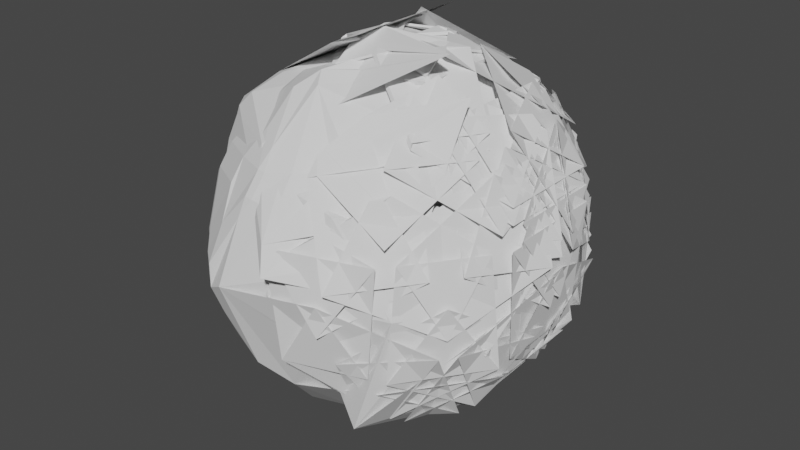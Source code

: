 # Source: shrub.blend  (saved by Blender 2.80.75; exported with 4.5.12 LTS)
import bpy
from mathutils import Matrix  # noqa: F401  (used for matrix-valued properties, if any)

bpy.ops.wm.read_factory_settings(use_empty=True)
scene = bpy.context.scene
scene.name = 'Scene'

# ---- collections
col_collection = bpy.data.collections.new('Collection'); scene.collection.children.link(col_collection)

# ---- world
world_world = bpy.data.worlds.new('World'); scene.world = world_world
world_world.use_nodes = True; world_world.node_tree.nodes.clear()
_N = world_world.node_tree.nodes; _L = world_world.node_tree.links
n0 = _N.new('ShaderNodeOutputWorld'); n0.name = 'World Output'; n0.location = (300, 300)
n1 = _N.new('ShaderNodeBackground'); n1.name = 'Background'; n1.location = (10, 300)
n1.inputs[0].default_value = (0.05088, 0.05088, 0.05088, 1.0)
_L.new(n1.outputs[0], n0.inputs[0])
n0.is_active_output = True
world_world.color = (0.05088, 0.05088, 0.05088)
world_world.use_sun_shadow = False
world_world.sun_shadow_jitter_overblur = 0.0

# ---- meshes
me_icosphere = bpy.data.meshes.new('Icosphere')
me_icosphere.from_pydata([(0.0, 0.0, -1.0), (-0.2764, -0.8506, -0.4472), (0.2764, -0.8506, 0.4472), (-0.7236, 0.5257, 0.4472), (0.2764, 0.8506, 0.4472), (-0.1625, -0.5, -0.8507), (0.4253, -0.309, -0.8507), (0.2629, -0.809, -0.5257), (-0.6882, -0.5, -0.5257), (0.0, -1.0, 0.0), (0.5878, -0.809, 0.0), (-0.5878, -0.809, 0.0), (-0.5878, 0.809, 0.0), (-0.2629, -0.809, 0.5257), (-0.8506, 0.0, 0.5257), (-0.2805, 0.7762, -0.472), (-0.7277, 0.4513, 0.4224), (0.2723, 0.7762, 0.4224), (-0.004134, -0.07441, 0.9752), (-0.1666, -0.5744, -0.8755), (-0.1666, 0.4256, -0.8755), (0.2587, 0.7346, -0.5505), (-0.5919, 0.7346, -0.0248), (0.5837, 0.7346, -0.0248), (-0.004134, 0.9256, -0.0248), (-0.267, 0.7346, 0.5009), (0.6841, 0.4256, 0.5009), (0.1583, 0.4256, 0.8259), (-0.02733, 0.03383, -0.932), (0.6963, -0.4919, -0.3792), (-0.3037, -0.8168, -0.3792), (-0.1898, -0.4662, -0.7827), (0.398, -0.2752, -0.7827), (0.2355, -0.7752, -0.4578), (0.8233, 0.03383, -0.4578), (0.398, 0.3428, -0.7827), (-0.5531, 0.03383, -0.7827), (-0.7155, -0.4662, -0.4578), (-0.1898, 0.5338, -0.7827), (-0.02733, -0.9662, 0.06798), (0.5605, -0.7752, 0.06798), (-0.6151, -0.7752, 0.06798), (0.9368, -0.07927, -0.2255), (0.428, -0.8976, -0.6094), (0.1164, 0.6148, -0.737), (0.2141, 0.9154, -0.2255), (-0.5248, 0.7159, -0.3206), (0.6206, 0.07927, -0.737), (0.9368, 0.07927, -0.2255), (0.7787, 0.5658, 0.09063), (0.3649, 0.8664, -0.2255), (0.2672, 0.5658, -0.737), (0.9625, -2.98e-08, -0.09064), (0.8045, -0.4865, 0.2255), (0.5487, -0.3007, 0.737), (0.5487, 0.3007, 0.737), (0.8045, 0.4865, 0.2255), (0.8246, -0.5433, -0.1562), (0.9657, 0.0, 0.07646), (0.8246, 0.5433, -0.1562), (0.5085, 0.5433, -0.6677), (0.6012, -0.1813, -0.7163), (0.8839, 0.2706, -0.3809), (0.5305, 0.757, -0.3809), (-0.004348, 0.7047, -0.6646), (0.2732, 0.04672, -0.9041), (0.4178, 0.5676, -0.6646), (0.01583, 0.9243, -0.3809), (0.6739, 0.3157, -0.6677), (0.7716, 0.6164, -0.1562), (0.2984, 0.9184, 0.07645), (-0.2619, 0.9522, -0.1562), (-0.3596, 0.6515, -0.6677), (0.1123, 0.3457, -0.8979), (0.736, -0.2706, -0.6203), (0.7382, -0.6021, 0.0), (0.7545, -0.2137, 0.6203), (0.9125, 0.2728, 0.3041), (0.8936, 0.2219, -0.3011), (0.9125, -0.2728, 0.3041), (0.7545, 0.2137, 0.6203), (0.5925, 0.7047, 0.3011), (0.5779, 0.757, -0.3041), (0.736, 0.2706, -0.6203), (0.8936, -0.2219, -0.3011), (0.4848, 0.6164, -0.6203), (0.8986, 0.3157, -0.3041), (0.8533, 0.3457, 0.3011), (0.376, 0.8373, 0.3041), (0.06507, 0.9184, -0.3011), (-0.02987, 0.7836, -0.6203), (0.4872, 0.7812, -0.3011), (0.9865, -0.04515, 0.1562), (0.5165, -0.7011, 0.3686), (0.2941, -0.2136, 0.8979), (0.7307, 0.1407, 0.6677), (0.9865, 0.04515, 0.1562), (0.7307, -0.1407, 0.6677), (0.415, 0.6226, 0.5781), (0.7812, 0.5676, -0.07645), (0.6716, -0.2136, 0.6646), (-0.3086, -0.5549, 0.6996), (0.8741, -0.3007, 0.3809), (0.4107, -0.5727, 0.6646), (0.2527, 0.1229, 0.9029), (0.8741, 0.3007, 0.3809), (0.5074, -0.07441, -0.8452), (0.263, -0.6402, -0.7618), (0.3607, -0.9408, -0.2503), (0.7746, -0.6402, 0.06583), (0.9326, -0.1537, -0.2503), (0.6165, -0.1537, -0.7618), (0.6165, 0.004859, -0.7618), (0.9326, 0.004862, -0.2503), (0.5146, 0.6459, -0.3454), (0.2933, -0.9898, -0.1154), (0.7071, -0.6892, 0.2007), (0.9584, -0.07441, -0.1154), (0.8003, -0.5609, 0.2007), (0.5446, -0.3751, 0.7122), (0.7663, 0.2263, 0.4696), (0.5263, -0.8315, -0.4057), (0.8798, -0.345, -0.4057), (0.6648, 0.1475, -0.6894), (0.132, 0.1984, -0.977), (0.07656, -0.4954, -0.8755), (0.6697, -0.3901, -0.6925), (-0.03833, -0.8224, -0.6023), (0.2943, -0.9928, 0.05165), (0.7674, -0.6908, -0.181), (0.5044, -0.6177, -0.6925), (0.8205, -0.6177, -0.181), (0.9615, -0.07441, 0.05166), (0.8205, 0.4689, -0.181), (0.5044, 0.4689, -0.6925), (0.3593, -0.07441, -0.9227), (0.8798, 0.1961, -0.4057), (0.2088, 0.4302, -0.7835), (0.132, -0.3472, -0.977), (0.6648, -0.2963, -0.6894), (0.7319, -0.345, -0.6451), (0.5738, -0.8315, -0.3289), (0.5883, -0.7792, 0.2763), (0.7503, -0.2881, 0.5954), (0.9084, 0.1983, 0.2793), (0.8894, 0.1475, -0.3259), (0.9084, -0.3472, 0.2793), (0.7697, 0.4302, 0.124), (0.7319, 0.1961, -0.6451), (0.8894, -0.2963, -0.3259), (0.5373, -0.858, 0.2793), (0.483, -0.8557, -0.3259), (0.8492, -0.4201, 0.2763), (0.8945, -0.3901, -0.3289), (0.4806, -0.6908, -0.6451), (0.06094, -0.9928, -0.3259), (0.3437, -0.9987, 0.1314), (0.2899, -0.288, 0.8731), (0.7266, 0.06626, 0.6429), (0.9824, -0.1196, 0.1314), (0.7771, -0.642, -0.1013), (0.5519, -0.8129, 0.3561), (0.6675, -0.288, 0.6398), (0.87, -0.3751, 0.3561), (0.1868, 0.9493, -0.1575), (0.3375, 0.9003, -0.1575), (0.7514, 0.5996, 0.1586), (0.6343, 0.3105, -0.5458), (0.2701, 0.9493, -0.02266), (0.6839, 0.6486, 0.2935), (0.9352, 0.03383, -0.02266), (0.7771, 0.5203, 0.2935), (0.5214, 0.3345, 0.805), (0.5214, -0.2668, 0.805), (0.7771, -0.4526, 0.2935), (0.1611, 0.6138, -0.6417), (-0.2892, 0.986, -0.08823), (0.2711, 0.9522, 0.1444), (0.7442, 0.6502, -0.08823), (0.8852, 0.3066, 0.3721), (0.7271, -0.1799, 0.6882), (0.8649, -0.4562, -0.24), (0.8852, -0.2389, 0.3721), (0.8649, 0.1617, -0.2403), (0.5506, 0.7909, -0.2361), (0.5651, 0.7386, 0.3691), (0.7271, 0.2476, 0.6882), (0.4574, 0.6502, -0.5523), (0.03775, 0.9522, -0.2331), (0.826, 0.3795, 0.3691), (0.8713, 0.3495, -0.2361), (0.5141, 0.8174, 0.3721), (0.4598, 0.8151, -0.2331), (-0.0572, 0.8174, -0.5523), (0.602, -0.6473, 0.2855), (0.9592, -0.01132, 0.2242), (0.2346, 0.986, 0.2242), (0.9592, 0.07898, 0.2242), (0.7539, 0.6014, -0.008475), (0.3205, 0.9581, 0.2242), (0.2667, 0.2475, 0.9659), (0.7034, -0.1068, 0.7357), (0.5287, -0.7046, 0.4489), (0.6443, -0.1798, 0.7325), (-0.1143, -0.6473, 0.7281), (0.8468, -0.2668, 0.4489), (0.8468, 0.3345, 0.4489), (0.6443, 0.2475, 0.7325), (0.5287, 0.7723, 0.4489), (-0.9102, 0.0, -0.3229), (-0.8658, -0.0695, -0.4581), (-0.8145, 0.0695, -0.5142), (-0.8736, 0.1125, -0.396), (-0.6762, -0.5707, 0.4179), (-0.7408, -0.4544, 0.4579), (-0.1182, 0.0, 0.9585), (-0.03654, 0.1125, 0.9585), (0.04656, -0.0001917, 0.9585), (-0.4855, -0.06703, -0.8454), (-0.5133, 0.1295, -0.8337), (-0.6063, 0.0695, -0.7421), (-0.698, 0.3519, -0.5586), (-0.5765, 0.3241, -0.7072), (-0.6542, 0.5478, -0.4765), (-0.7571, 0.3949, -0.4403), (-0.9422, -0.1745, -0.0703), (-0.9374, -0.2671, 0.07126), (-0.9101, -0.3542, -0.0344), (-0.9056, 0.287, -0.1434), (-0.9379, 0.3495, 0.07097), (-0.9422, 0.1745, -0.0703), (-0.2281, 0.7019, 0.6118), (-0.337, 0.7538, 0.5216), (-0.1805, 0.8154, 0.5137), (-0.483, -0.2671, 0.8066), (-0.3585, -0.1745, 0.8741), (-0.3983, -0.3709, 0.8128), (-0.3585, 0.1745, 0.8741), (-0.4741, 0.3094, 0.7989), (-0.326, 0.4005, 0.8076), (-0.2768, 0.287, 0.8741), (0.05521, 0.3949, 0.8741), (0.02833, 0.5156, 0.8076), (0.2139, 0.502, 0.8033), (-0.3811, -0.8705, -0.4208), (-0.371, -0.9548, -0.2501), (-0.216, -0.8974, -0.5077), (-0.8186, -0.1439, -0.539), (-0.8186, -0.004906, -0.539), (-0.8778, 0.03805, -0.4208), (-0.9143, -0.07441, -0.3477), (-0.8778, -0.1869, -0.4208), (-0.7405, -0.6094, 0.2981), (-0.777, -0.4969, 0.3712), (-0.7039, -0.4969, 0.4894), (-0.6222, -0.6094, 0.4894), (-0.6448, -0.6789, 0.3712), (-0.6104, -0.1439, -0.7669), (-0.4839, -0.1377, -0.8755), (-0.4854, -0.01318, -0.8755), (-0.6104, -0.004906, -0.7669), (-0.7022, -0.4263, -0.5834), (-0.7613, -0.4693, -0.4651), (-0.7138, -0.59, -0.4113), (-0.6136, -0.6725, -0.4651), (-0.6252, -0.5744, -0.592), (-0.7022, 0.2775, -0.5834), (-0.6474, 0.4905, -0.5476), (-0.7613, 0.3204, -0.4651), (-0.9097, -0.3614, -0.1682), (-0.9463, -0.2489, -0.0951), (-0.9419, -0.2607, 0.0448), (-0.9055, -0.3745, 0.1186), (-0.8689, -0.487, 0.0455), (-0.8723, -0.4749, -0.09441), (-0.6638, -0.7694, 0.0455), (-0.5681, -0.8389, 0.1186), (-0.4898, -0.9317, 0.04183), (-0.4818, -0.94, -0.091), (-0.5569, -0.847, -0.1682), (-0.6533, -0.7763, -0.09441), (-0.9097, 0.2126, -0.1682), (-0.9155, 0.2814, 0.01139), (-0.9419, 0.1119, 0.0448), (-0.9463, 0.1001, -0.0951), (-0.3846, -0.8389, 0.4155), (-0.362, -0.7694, 0.5338), (-0.28, -0.6755, 0.6824), (-0.1849, -0.8431, 0.5435), (-0.2076, -0.9128, 0.4249), (-0.3633, -0.9317, 0.2465), (-0.8488, -0.2, 0.4155), (-0.8814, -0.07441, 0.3617), (-0.8342, 0.01065, 0.4882), (-0.7422, -0.07441, 0.587), (-0.7757, -0.2, 0.5338), (-0.4538, -0.487, 0.7173), (-0.5355, -0.3745, 0.7173), (-0.4858, -0.2607, 0.7828), (-0.36, -0.333, 0.8502), (-0.3433, -0.4808, 0.8089), (-0.4858, 0.1119, 0.7828), (-0.3462, 0.3113, 0.7898), (-0.9375, 0.03383, -0.2549), (-0.901, 0.1463, -0.328), (-0.8761, -0.005865, -0.4175), (-0.6711, -0.5189, 0.5962), (-0.7501, -0.4109, 0.5953), (-0.8002, -0.3887, 0.4639), (-0.7321, -0.5313, 0.453), (-0.7637, 0.5688, 0.3909), (-0.8002, 0.4564, 0.4639), (-0.7439, 0.3868, 0.5926), (-0.6709, 0.5511, 0.5419), (-0.6497, 0.6765, 0.4036), (-0.7845, 0.4287, -0.3723), (-0.737, 0.5495, -0.3186), (-0.7168, 0.6319, -0.4283), (-0.6563, 0.5592, -0.5101), (-0.9374, -0.3204, 0.03358), (-0.9287, -0.2663, 0.2114), (-0.9651, -0.1524, 0.1376), (-0.9695, -0.1407, -0.002323), (-0.6209, 0.7366, 0.3088), (-0.5325, 0.8464, 0.1353), (-0.5609, 0.8509, -0.002304), (-0.6987, 0.6875, -0.3335), (-0.6765, 0.7357, -0.001626), (-0.687, 0.7288, 0.1383), (-0.8921, 0.4464, 0.1383), (-0.8955, 0.4343, -0.001626), (-0.9329, 0.3208, -0.0754), (-0.9695, 0.2084, -0.002323), (-0.9651, 0.2201, 0.1376), (-0.9287, 0.334, 0.2114), (-0.57, -0.581, 0.6134), (-0.2992, -0.7866, 0.5221), (-0.2537, -0.7487, 0.6216), (-0.7724, 0.2692, 0.6101), (-0.872, 0.1594, 0.5083), (-0.9046, 0.03383, 0.4545), (-0.872, -0.09176, 0.5083), (-0.7783, -0.2942, 0.6128), (-0.8069, 0.02437, 0.6352), (-0.4627, 0.2315, -0.8706), (-0.3222, 0.2566, -0.9264), (-0.09009, 0.9769, 0.3303), (-0.2105, 0.9756, 0.2702), (-0.1895, 0.974, 0.2522), (-0.1468, 0.9838, 0.2408), (-0.1062, 0.9827, 0.2619), (-0.08832, 0.979, 0.3086), (-0.4676, -0.009705, -1.055), (-0.4663, -0.1339, -1.054), (-0.4543, -0.1103, -1.06), (-0.4405, -0.07057, -1.064), (-0.4544, -0.03192, -1.057), (-0.008337, -0.8017, 0.5591), (-0.01407, -0.9099, 0.4053), (-0.1641, -0.9161, 0.4186), (-0.1415, -0.8464, 0.5372), (0.1537, -0.6957, 0.583), (0.4964, -0.5148, 0.6543), (-0.2244, -0.9513, 0.3189), (-0.278, -1.056, -0.0237), (-0.3959, -1.008, -0.09053), (-0.3958, -1.006, 0.04234), (0.05882, -1.021, 0.2213), (0.02399, -1.022, 0.2004), (0.08584, -1.005, 0.2793), (0.4867, -0.686, 0.5538), (0.4727, -0.7205, 0.5375), (0.4208, -0.7613, 0.5352), (0.118, -0.8347, 0.5826), (0.161, -0.8128, 0.5978), (0.1114, -0.7516, 0.6698), (-0.1654, -0.7695, 0.6283), (-0.2424, -0.5337, 0.8458), (-0.1428, -0.4457, 0.9297), (-0.09796, -0.5201, 0.8828), (0.4066, -0.6471, 0.6398), (0.4624, -0.6144, 0.6056), (0.388, -0.5898, 0.677), (0.3097, 0.03439, 0.8881), (0.382, 0.2701, 0.8579), (-0.597, 0.8174, -0.1634), (-0.6934, 0.6961, -0.5714), (-0.7235, 0.6645, -0.4443), (0.2807, -0.5795, 0.721), (0.5676, -0.2286, 0.8975), (0.009422, -1.029, 0.2893), (0.05816, -1.094, 0.1626), (-0.1777, 0.9459, 0.2604), (-0.1727, 0.959, 0.2739), (-0.0859, 0.6912, 0.7315), (-0.05293, 0.7031, 0.738), (-0.05815, 0.671, 0.7527), (-0.08497, 0.6628, 0.7416), (0.4527, 0.5046, 0.7516), (0.4539, 0.489, 0.7432), (0.3183, 0.2636, 0.9077), (0.2908, 0.265, 0.9299), (0.298, 0.2916, 0.9077), (0.3156, 0.283, 0.8884), (-0.1391, 0.4336, 0.9077), (-0.1489, 0.4079, 0.9299), (-0.1719, 0.4229, 0.9077), (-0.1583, 0.437, 0.8884), (-0.4421, 0.0511, 0.9077), (-0.4206, 0.03383, 0.9299), (-0.4421, 0.01657, 0.9077), (-0.4513, 0.03383, 0.8884), (-0.1719, -0.3553, 0.9077), (-0.1489, -0.3402, 0.9299), (-0.1391, -0.3659, 0.9077), (-0.1583, -0.3694, 0.8884), (0.3183, -0.196, 0.9077), (0.3156, -0.2154, 0.8884), (0.298, -0.2239, 0.9077), (0.2908, -0.1973, 0.9299), (0.03563, 0.9806, 0.3141), (0.0007959, 0.9816, 0.2932), (0.06265, 0.9641, 0.3721), (0.4635, 0.6455, 0.6466), (0.4495, 0.6799, 0.6302), (0.3976, 0.7208, 0.6279), (-0.3776, 0.9678, -0.06679), (-0.3349, 0.9096, -0.004995), (-0.4972, 0.8716, -0.002304), (-0.4783, 0.864, 0.1353), (0.03946, 0.8435, 0.6167), (0.06347, 0.8173, 0.6512), (0.7221, 0.117, 0.6983), (0.7371, 0.15, 0.6683), (0.6767, 0.1097, 0.7459), (0.3412, -0.192, 0.8991), (0.332, -0.166, 0.9332), (0.3009, -0.2046, 0.8988), (0.1172, -0.7234, 0.6881), (0.2147, -0.5395, 0.8161), (-0.5103, 0.6245, 0.5485), (-0.4604, 0.7652, 0.4161), (-0.5146, 0.8238, 0.2175), (-0.6038, 0.7151, 0.3869), (-0.6619, 0.5587, 0.5386), (-0.116, 0.2629, 1.077), (-0.1744, 0.4866, 0.8799), (-0.1334, 0.4509, 0.9016), (-0.1132, 0.4518, 0.8886), (0.2281, 0.6851, 0.7253), (0.1884, 0.7217, 0.7029), (0.3201, 0.7226, 0.6723), (0.09483, 0.7942, 0.6754), (0.1378, 0.7723, 0.6905), (0.08825, 0.7111, 0.7625), (0.1968, 0.08778, 1.001), (0.2924, 0.1309, 0.9848), (0.2181, 0.0264, 0.9967), (-0.2403, -0.05424, 1.001), (-0.2216, -0.1165, 0.9967), (-0.1312, -0.02092, 1.043), (-0.009388, -0.196, 1.001), (0.05559, -0.1973, 0.9967), (0.02084, -0.2427, 0.9849), (-0.01744, -0.2322, 0.9827), (0.4365, -0.4876, 0.7243), (0.4428, -0.504, 0.6962), (0.4252, 0.549, 0.7325), (0.4509, 0.5669, 0.6912), (0.3648, 0.5492, 0.7698), (-0.009388, 0.2636, 1.001), (-0.01744, 0.2907, 0.9827), (0.02084, 0.3104, 0.9849), (0.05559, 0.265, 0.9967), (0.4125, -0.1866, 1.054), (0.04146, -0.2019, 0.9967), (0.09323, -0.1626, 1.001), (0.07855, -0.141, 0.998), (-0.1769, 0.2092, 1.001), (-0.2303, 0.1721, 0.9967), (-0.1012, 0.5099, 1.054), (-0.1603, 0.1878, 0.998), (-0.5204, -0.3289, 0.8022), (-0.6276, -0.2505, 0.7603), (-0.7441, -0.1455, 0.6824), (-0.738, -0.4034, 0.6431), (-0.6591, -0.5115, 0.6434), (-0.5763, -0.497, 0.7299), (-0.1039, -0.4076, 1.059), (-0.2303, -0.1044, 0.9967), (-0.1769, -0.1415, 1.001), (-0.1643, -0.1295, 0.992), (0.09323, 0.2303, 1.001), (0.04146, 0.2696, 0.9967), (0.09747, 0.283, 0.9865), (0.1157, 0.2475, 0.9827), (-0.06568, 0.6591, 0.7662), (-0.1223, 0.6471, 0.7756), (0.07791, 0.8598, 0.689), (-0.0585, 0.6435, 0.763), (-0.6071, 0.1767, 0.7396), (-0.5575, 0.3302, 0.7289), (-0.5616, 0.4632, 0.6541), (-0.6671, 0.5421, 0.5495), (-0.7239, 0.3383, 0.6334), (-0.7321, 0.131, 0.6711), (-0.04126, 0.8808, 0.5195), (0.02777, 0.935, 0.4489), (-0.001947, 0.86, 0.5575), (-0.3491, 0.6076, 0.7367), (-0.311, 0.5858, 0.7756), (-0.3639, 0.5623, 0.7662), (-0.3706, 0.5816, 0.7308), (-0.2748, 0.1621, 0.9865), (-0.2216, 0.1841, 0.9967), (-0.2403, 0.1219, 1.001), (-0.2678, 0.1189, 0.9847), (0.1968, -0.02011, 1.001), (0.2181, 0.04126, 0.9967), (0.2924, -0.06326, 0.9848)], [], [(0, 5, 6), (42, 74, 57), (344, 222, 219), (46, 12, 223), (218, 8, 5), (7, 10, 43), (1, 9, 7), (220, 221, 211), (67, 72, 44), (59, 83, 48), (229, 14, 226), (1, 11, 9), (227, 213, 11), (60, 47, 62), (77, 52, 79), (100, 103, 94), (226, 14, 214), (98, 243, 4), (12, 232, 3), (78, 84, 58), (352, 20, 259), (13, 101, 2), (19, 246, 127), (104, 217, 243), (232, 238, 3), (347, 232, 12), (241, 216, 240), (236, 101, 13), (236, 217, 101), (3, 238, 14), (0, 345, 218), (237, 215, 235), (101, 217, 104), (104, 243, 98), (55, 105, 97), (76, 92, 53), (46, 348, 347, 12), (4, 243, 233), (238, 234, 14), (10, 2, 93), (242, 239, 231), (346, 4, 233), (227, 11, 8), (14, 234, 214), (213, 236, 13), (11, 13, 9), (9, 13, 2), (2, 101, 93), (81, 99, 87), (95, 102, 54), (88, 98, 4), (10, 93, 75), (90, 91, 350, 349), (229, 3, 14), (345, 46, 223), (209, 230, 225), (11, 213, 13), (12, 3, 229), (8, 11, 1), (9, 2, 10), (9, 10, 7), (43, 10, 75), (80, 56, 96), (61, 65, 6), (49, 82, 86), (50, 85, 69), (45, 90, 349, 348, 46), (71, 90, 45), (12, 229, 223), (89, 91, 70), (224, 228, 212), (210, 227, 8), (0, 218, 5), (5, 8, 1), (63, 51, 68), (6, 65, 0), (64, 73, 66), (5, 1, 7), (5, 7, 6), (43, 61, 6), (121, 126, 107), (110, 140, 131), (274, 280, 263), (124, 138, 106), (115, 150, 364, 358), (129, 154, 108), (151, 155, 128), (260, 266, 248), (22, 282, 267), (133, 148, 113), (134, 112, 136), (22, 16, 282), (273, 252, 275), (15, 24, 22), (370, 372, 156, 160, 152), (288, 376, 360), (272, 291, 253), (301, 298, 294), (17, 27, 25), (135, 139, 123), (386, 427, 193, 164), (387, 317, 326), (26, 27, 17), (27, 302, 25), (36, 37, 305), (27, 18, 302), (25, 302, 16), (299, 18, 378), (20, 267, 259), (363, 289, 359), (384, 27, 26), (144, 117, 146), (302, 18, 299), (163, 158, 157, 382, 381), (384, 18, 27), (143, 159, 118), (257, 247, 261), (23, 26, 17), (24, 17, 25), (24, 25, 22), (22, 25, 16), (300, 377, 287), (277, 290, 366), (295, 297, 254), (255, 296, 286), (119, 163, 384, 120), (16, 302, 293), (150, 151, 364), (147, 26, 23), (158, 163, 119), (23, 17, 24), (23, 24, 21), (21, 24, 15), (282, 16, 293), (283, 292, 271), (250, 284, 270), (276, 256, 285), (20, 15, 267), (245, 278, 365), (156, 373, 375, 157, 158, 159, 160), (145, 149, 132), (109, 153, 141), (147, 120, 26), (137, 21, 20), (114, 147, 23), (114, 23, 21), (152, 160, 142), (20, 21, 15), (15, 22, 267), (258, 265, 19), (268, 281, 249), (251, 269, 262), (353, 258, 19), (264, 279, 244), (137, 114, 21), (19, 127, 125), (354, 353, 19, 125), (19, 265, 246), (246, 364, 127), (111, 130, 122), (28, 32, 31), (29, 32, 34), (28, 31, 36), (28, 36, 38), (28, 38, 35), (185, 189, 198), (30, 33, 39), (303, 322, 332), (429, 324, 442), (166, 190, 184), (40, 181, 194), (30, 39, 41), (319, 41, 309), (34, 35, 167), (431, 392, 168, 191), (487, 337, 204), (46, 345, 67, 44), (470, 400, 416, 461), (188, 192, 191, 422, 421), (188, 177, 192), (505, 343, 484), (179, 182, 170), (402, 517, 515, 404), (477, 481, 482), (197, 198, 199, 452, 454, 200, 201), (410, 478, 476, 412), (327, 316, 330), (328, 329, 310), (414, 458, 455, 418), (41, 336, 309), (198, 189, 423, 425, 199), (457, 462, 419), (444, 313, 503), (186, 197, 171), (172, 201, 206), (41, 39, 336), (451, 394, 393, 196), (399, 452, 199, 169), (196, 441, 448, 451), (334, 339, 311), (312, 338, 504), (319, 37, 41), (342, 307, 485), (306, 335, 486), (39, 391, 336), (39, 40, 391), (40, 194, 391), (181, 34, 183), (466, 435, 432, 205), (191, 192, 193, 427, 431), (35, 38, 175), (333, 321, 340), (323, 314, 443), (38, 36, 318), (305, 37, 319), (320, 308, 341), (385, 325, 428), (37, 30, 41), (337, 390, 204), (39, 33, 40), (33, 29, 40), (180, 174, 195), (29, 34, 181), (35, 175, 167), (165, 178, 187), (29, 181, 40), (176, 164, 193), (439, 389, 391, 194), (38, 318, 386), (315, 304, 331), (36, 305, 318), (36, 31, 37), (31, 30, 37), (34, 167, 183), (34, 32, 35), (32, 28, 35), (31, 33, 30), (31, 32, 33), (32, 29, 33), (44, 45, 46), (47, 48, 49, 50, 51), (52, 53, 54, 55, 56), (57, 58, 59, 60, 61), (62, 63, 64, 65), (64, 66, 345, 65), (68, 69, 70, 71, 72, 73), (74, 75, 76, 77, 78), (79, 80, 81, 82, 83, 84), (85, 86, 87, 88, 89), (88, 351, 350, 91, 89), (92, 93, 94, 95), (96, 97, 98, 99), (102, 103, 104, 105), (107, 108, 109, 110, 111), (112, 113, 114), (161, 361, 357, 379), (117, 118, 119, 120), (121, 122, 123, 124, 125), (126, 127, 128, 129), (130, 131, 132, 133, 134, 135), (136, 137, 138, 139), (140, 141, 142, 143, 144, 145), (146, 147, 148, 149), (151, 128, 127, 364), (367, 115, 116, 371), (162, 157, 375, 374, 161), (379, 383, 380, 162), (162, 380, 382, 157), (165, 166, 167), (430, 196, 393), (170, 171, 172, 173, 174), (473, 518, 401), (175, 176, 177, 178), (179, 180, 181), (182, 183, 184, 185, 186), (169, 424, 420, 168), (426, 441, 196, 430), (432, 434, 173, 205), (498, 445, 440, 502), (207, 200, 454, 453, 208), (487, 204, 460, 474), (206, 201, 200, 469, 468), (500, 483, 480, 488), (511, 496, 494, 513), (61, 43, 42, 57), (62, 47, 51, 63), (68, 51, 50, 69), (74, 42, 43, 75), (79, 52, 56, 80), (85, 50, 49, 86), (96, 56, 55, 97), (47, 60, 59, 48), (345, 66, 67), (44, 72, 71, 45), (52, 77, 76, 53), (48, 83, 82, 49), (88, 4, 346, 351), (53, 92, 95, 54), (54, 102, 105, 55), (104, 98, 97, 105), (101, 104, 103, 100), (100, 94, 93, 101), (102, 95, 94, 103), (80, 96, 99, 81), (81, 87, 86, 82), (98, 88, 87, 99), (92, 76, 75, 93), (106, 138, 137, 356, 355), (89, 70, 69, 85), (90, 71, 70, 91), (77, 79, 84, 78), (78, 58, 57, 74), (83, 59, 58, 84), (63, 68, 73, 64), (0, 65, 345), (72, 67, 66, 73), (60, 62, 65, 61), (121, 107, 111, 122), (130, 111, 110, 131), (136, 112, 114, 137), (140, 110, 109, 141), (146, 117, 120, 147), (150, 115, 367, 369), (361, 161, 374), (156, 116, 362, 373), (352, 356, 137, 20), (107, 126, 129, 108), (112, 134, 133, 113), (355, 354, 125, 124, 106), (117, 144, 143, 118), (113, 148, 147, 114), (115, 358, 362, 116), (108, 154, 153, 109), (118, 159, 158, 119), (120, 384, 26), (378, 18, 384), (161, 379, 162), (163, 381, 384), (372, 371, 116, 156), (152, 142, 141, 153), (159, 143, 142, 160), (368, 370, 152, 153, 154, 155), (150, 369, 368, 155, 151), (154, 129, 128, 155), (144, 146, 149, 145), (145, 132, 131, 140), (148, 133, 132, 149), (134, 136, 139, 135), (135, 123, 122, 130), (138, 124, 123, 139), (126, 121, 125, 127), (178, 165, 167, 175), (186, 171, 170, 182), (190, 166, 165, 187), (168, 392, 397, 399, 169), (204, 390, 388, 202), (208, 398, 396, 507), (201, 172, 171, 197), (388, 438, 202), (403, 407, 411, 415, 417), (395, 450, 508), (38, 386, 175), (174, 180, 179, 170), (166, 184, 183, 167), (420, 422, 191, 168), (164, 176, 175, 386), (194, 195, 433, 437, 439), (453, 398, 208), (475, 459, 413), (172, 206, 205, 173), (489, 479, 409), (514, 493, 405), (406, 492, 490, 408), (467, 469, 200, 207), (467, 207, 519, 472), (203, 465, 463, 456), (507, 512, 516, 519, 207, 208), (510, 446, 497), (506, 449, 447, 509), (491, 495, 499, 501), (464, 466, 205, 206, 468, 471), (202, 203, 456, 460, 204), (203, 436, 465), (202, 438, 436, 203), (185, 198, 197, 186), (184, 190, 189, 185), (425, 424, 169, 199), (173, 434, 433, 195, 174), (194, 181, 180, 195), (187, 188, 421, 423, 189, 190), (187, 178, 177, 188), (192, 177, 176, 193), (181, 183, 182, 179), (6, 7, 43), (209, 210, 211, 212), (215, 216, 217), (218, 219, 220), (221, 222, 223, 224), (225, 226, 227), (228, 229, 230), (231, 232, 233), (234, 235, 236), (237, 238, 239, 240), (241, 242, 243), (244, 245, 246), (247, 248, 249, 250, 251), (252, 253, 254, 255, 256), (257, 258, 259, 260), (261, 262, 263, 264, 265), (266, 267, 268), (269, 270, 271, 272, 273, 274), (275, 276, 277, 278, 279, 280), (281, 282, 283, 284), (285, 286, 287, 288, 289, 290), (291, 292, 293, 294, 295), (296, 297, 298, 299, 300), (303, 304, 305), (306, 307, 308, 309), (310, 311, 312, 313, 314), (315, 316, 317, 318), (319, 320, 321, 322), (323, 324, 325, 326, 327, 328), (329, 330, 331, 332, 333, 334), (335, 336, 337), (338, 339, 340, 341, 342, 343), (346, 347, 348, 349, 350, 351), (352, 353, 354, 355, 356), (357, 358, 359, 360), (363, 364, 365, 366), (367, 368, 369), (370, 371, 372), (373, 374, 375), (376, 377, 378, 379), (380, 381, 382), (385, 386, 387), (394, 395, 396, 397), (400, 401, 402, 403), (404, 405, 406, 407), (408, 409, 410, 411), (412, 413, 414, 415), (416, 417, 418, 419), (420, 421, 422), (423, 424, 425), (426, 427, 428, 429), (432, 433, 434), (435, 436, 437), (440, 441, 442, 443, 444), (445, 446, 447, 448), (449, 450, 451), (452, 453, 454), (455, 456, 457), (458, 459, 460), (461, 462, 463, 464), (467, 468, 469), (470, 471, 472, 473), (474, 475, 476, 477), (478, 479, 480, 481), (482, 483, 484, 485, 486, 487), (488, 489, 490, 491), (492, 493, 494, 495), (496, 497, 498, 499), (500, 501, 502, 503, 504, 505), (506, 507, 508), (509, 510, 511, 512), (513, 514, 515, 516), (517, 518, 519), (227, 210, 209, 225), (236, 213, 214, 234), (210, 218, 220, 211), (211, 221, 224, 212), (213, 227, 226, 214), (212, 228, 230, 209), (217, 236, 235, 215), (215, 237, 240, 216), (216, 241, 243, 217), (241, 240, 239, 242), (242, 231, 233, 243), (238, 232, 231, 239), (237, 235, 234, 238), (229, 226, 225, 230), (228, 224, 223, 229), (221, 220, 219, 222), (261, 247, 251, 262), (269, 251, 250, 270), (275, 252, 256, 276), (285, 256, 255, 286), (296, 255, 254, 297), (247, 257, 260, 248), (246, 265, 264, 244), (248, 266, 268, 249), (252, 273, 272, 253), (244, 279, 278, 245), (249, 281, 284, 250), (253, 291, 295, 254), (302, 299, 298, 301), (301, 294, 293, 302), (297, 295, 294, 298), (300, 287, 286, 296), (282, 293, 292, 283), (283, 271, 270, 284), (291, 272, 271, 292), (276, 285, 290, 277), (281, 268, 267, 282), (273, 275, 280, 274), (274, 263, 262, 269), (279, 264, 263, 280), (266, 260, 259, 267), (257, 261, 265, 258), (322, 303, 305, 319), (334, 311, 310, 329), (335, 306, 309, 336), (338, 312, 311, 339), (304, 315, 318, 305), (308, 320, 319, 309), (314, 323, 328, 310), (303, 332, 331, 304), (307, 342, 341, 308), (333, 340, 339, 334), (332, 322, 321, 333), (340, 321, 320, 341), (327, 330, 329, 328), (326, 317, 316, 327), (330, 316, 315, 331), (357, 361, 362, 358), (367, 371, 370, 368), (380, 383, 384, 381), (393, 394, 397, 392), (396, 398, 399, 397), (416, 400, 403, 417), (402, 404, 407, 403), (406, 408, 411, 407), (410, 412, 415, 411), (414, 418, 417, 415), (420, 424, 423, 421), (426, 430, 431, 427), (432, 435, 437, 433), (436, 438, 439, 437), (440, 445, 448, 441), (447, 449, 451, 448), (455, 458, 460, 456), (470, 461, 464, 471), (463, 465, 466, 464), (467, 472, 471, 468), (487, 474, 477, 482), (476, 478, 481, 477), (480, 483, 482, 481), (500, 488, 491, 501), (490, 492, 495, 491), (494, 496, 499, 495), (498, 502, 501, 499), (506, 509, 512, 507), (511, 513, 516, 512), (515, 517, 519, 516), (361, 374, 373, 362), (360, 376, 379, 357), (363, 359, 358, 364), (378, 384, 383, 379), (430, 393, 392, 431), (438, 388, 389, 439), (388, 390, 391, 389), (450, 395, 394, 451), (473, 401, 400, 470), (419, 462, 461, 416), (395, 508, 507, 396), (385, 428, 427, 386), (398, 453, 452, 399), (413, 459, 458, 414), (457, 419, 418, 455), (409, 479, 478, 410), (475, 413, 412, 476), (405, 493, 492, 406), (489, 409, 408, 490), (401, 518, 517, 402), (514, 405, 404, 515), (518, 473, 472, 519), (510, 497, 496, 511), (493, 514, 513, 494), (508, 450, 449, 506), (446, 510, 509, 447), (497, 446, 445, 498), (444, 503, 502, 440), (505, 484, 483, 500), (479, 489, 488, 480), (459, 475, 474, 460), (462, 457, 456, 463), (465, 436, 435, 466), (429, 442, 441, 426), (222, 344, 345, 223), (344, 219, 218, 345), (232, 347, 346, 233), (352, 259, 258, 353), (366, 290, 289, 363), (288, 360, 359, 289), (287, 377, 376, 288), (245, 365, 364, 246), (277, 366, 365, 278), (377, 300, 299, 378), (317, 387, 386, 318), (325, 385, 387, 326), (324, 429, 428, 325), (390, 337, 336, 391), (323, 443, 442, 324), (313, 444, 443, 314), (312, 504, 503, 313), (486, 335, 337, 487), (484, 343, 342, 485), (306, 486, 485, 307), (504, 338, 343, 505), (218, 210, 8)])
_uv = me_icosphere.uv_layers.new(name='UVMap')
_uv.uv.foreach_set('vector', [0.8182, 0.0, 0.8636, 0.07873, 0.7727, 0.07873, 0.6453, 0.2048, 0.6854, 0.1353, 0.7255, 0.2048, 0.2603, 0.08689, 0.2615, 0.1186, 0.2438, 0.08796, 0.3168, 0.1845, 0.3182, 0.2362, 0.2822, 0.1641, 0.1249, 0.08, 0.09091, 0.1575, 0.04545, 0.07873, 0.8182, 0.1575, 0.7727, 0.2362, 0.8037, 0.1518, 0.9091, 0.1575, 0.8636, 0.2362, 0.8182, 0.1575, 0.2264, 0.1021, 0.2521, 0.1465, 0.2008, 0.1465, 0.4055, 0.1796, 0.3654, 0.1101, 0.4456, 0.1101, 0.5472, 0.2048, 0.5873, 0.1353, 0.6275, 0.2048, 0.2332, 0.2468, 0.1818, 0.3149, 0.1425, 0.2469, 0.9091, 0.1575, 0.9545, 0.2362, 0.8636, 0.2362, 0.1274, 0.2304, 0.08146, 0.3101, 0.04545, 0.2362, 0.5472, 0.1101, 0.6275, 0.1101, 0.5873, 0.1796, 0.5962, 0.2897, 0.6364, 0.2202, 0.6765, 0.2897, 0.6946, 0.3486, 0.7599, 0.3486, 0.7273, 0.4051, 0.1425, 0.2469, 0.1818, 0.3149, 0.1032, 0.3149, 0.5025, 0.3343, 0.5036, 0.384, 0.4545, 0.3149, 0.3182, 0.2362, 0.3481, 0.3167, 0.2727, 0.3149, 0.6037, 0.1911, 0.669, 0.1911, 0.6364, 0.2476, 0.2404, 0.06633, 0.3182, 0.07873, 0.2384, 0.07873, 0.9091, 0.3149, 0.9311, 0.3594, 0.8182, 0.3149, 0.8636, 0.07873, 0.8964, 0.1522, 0.8618, 0.1381, 0.5527, 0.4212, 0.5495, 0.4638, 0.5042, 0.3839, 0.3487, 0.3168, 0.3089, 0.3858, 0.2727, 0.3149, 0.3785, 0.2741, 0.3508, 0.3151, 0.3182, 0.2362, 0.3893, 0.406, 0.3636, 0.4505, 0.338, 0.406, 0.948, 0.3844, 0.927, 0.357, 0.9091, 0.3149, 0.948, 0.3831, 0.9015, 0.4715, 0.927, 0.3523, 0.2727, 0.3149, 0.2284, 0.3827, 0.1818, 0.3149, 0.2727, 0.0, 0.2737, 0.07065, 0.2227, 0.06712, 0.2075, 0.406, 0.1818, 0.4505, 0.1561, 0.406, 0.82, 0.4424, 0.7233, 0.4638, 0.6908, 0.445, 0.5527, 0.4157, 0.5042, 0.3844, 0.5072, 0.337, 0.5544, 0.3623, 0.5945, 0.2928, 0.6346, 0.3623, 0.6782, 0.3371, 0.6381, 0.2676, 0.7184, 0.2676, 0.3228, 0.1783, 0.3814, 0.2806, 0.3785, 0.2839, 0.3182, 0.2362, 0.4545, 0.3149, 0.4194, 0.3893, 0.3775, 0.3149, 0.2273, 0.3833, 0.1425, 0.383, 0.1818, 0.3149, 0.7727, 0.2362, 0.8182, 0.3149, 0.7709, 0.2956, 0.391, 0.3832, 0.3362, 0.3832, 0.3636, 0.3358, 0.3936, 0.2827, 0.4545, 0.3149, 0.3775, 0.3149, 0.1274, 0.231, 0.04545, 0.2362, 0.09091, 0.1575, 0.1818, 0.3149, 0.1425, 0.383, 0.1032, 0.3149, 0.9911, 0.3091, 0.9478, 0.3844, 0.9091, 0.3149, 0.9545, 0.2362, 0.9091, 0.3149, 0.8636, 0.2362, 0.8636, 0.2362, 0.9091, 0.3149, 0.8182, 0.3149, 0.8182, 0.3149, 0.8386, 0.4102, 0.7769, 0.297, 0.5128, 0.2813, 0.5455, 0.2247, 0.5781, 0.2813, 0.6381, 0.3623, 0.6782, 0.2928, 0.7184, 0.3623, 0.4691, 0.2897, 0.4965, 0.3328, 0.4545, 0.3149, 0.7727, 0.2362, 0.766, 0.2928, 0.7351, 0.2362, 0.4055, 0.1353, 0.4872, 0.1911, 0.395, 0.2831, 0.3886, 0.2794, 0.2344, 0.2475, 0.2727, 0.3149, 0.1818, 0.3149, 0.2696, 0.06638, 0.3252, 0.1825, 0.2843, 0.1636, 0.1818, 0.1793, 0.2075, 0.2238, 0.1561, 0.2238, 0.9545, 0.2362, 0.9892, 0.3087, 0.9091, 0.3149, 0.3182, 0.2362, 0.2727, 0.3149, 0.2332, 0.2482, 0.09091, 0.1575, 0.04545, 0.2362, 0.0, 0.1575, 0.8636, 0.2362, 0.8182, 0.3149, 0.7727, 0.2362, 0.8636, 0.2362, 0.7727, 0.2362, 0.8182, 0.1575, 0.7971, 0.1289, 0.7727, 0.2362, 0.7351, 0.2362, 0.5945, 0.3371, 0.5544, 0.2676, 0.6346, 0.2676, 0.663, 0.1113, 0.6295, 0.05618, 0.6818, 0.07873, 0.5455, 0.2521, 0.5053, 0.1827, 0.5856, 0.1827, 0.4635, 0.2048, 0.5036, 0.1353, 0.5437, 0.2048, 0.4456, 0.2048, 0.4055, 0.1353, 0.3886, 0.2794, 0.3814, 0.2806, 0.3228, 0.1783, 0.3654, 0.2048, 0.4055, 0.1353, 0.4456, 0.2048, 0.3182, 0.2362, 0.2332, 0.2468, 0.2813, 0.1646, 0.4219, 0.1911, 0.4872, 0.1911, 0.4545, 0.2476, 0.2521, 0.1684, 0.2264, 0.2129, 0.2008, 0.1684, 0.1692, 0.1575, 0.1269, 0.2314, 0.09091, 0.1575, 0.09091, 0.0, 0.1249, 0.08017, 0.04545, 0.07873, 0.04545, 0.07873, 0.09091, 0.1575, 0.0, 0.1575, 0.5036, 0.1796, 0.4635, 0.1101, 0.5437, 0.1101, 0.6818, 0.07873, 0.6295, 0.05058, 0.6364, 0.0, 0.4219, 0.1238, 0.4545, 0.06728, 0.4872, 0.1238, 0.8636, 0.07873, 0.9091, 0.1575, 0.8182, 0.1575, 0.8636, 0.07873, 0.8182, 0.1575, 0.7727, 0.07873, 0.7869, 0.1113, 0.663, 0.1113, 0.6818, 0.07873, 0.7692, 0.1796, 0.729, 0.1101, 0.8093, 0.1101, 0.6453, 0.2048, 0.6854, 0.1353, 0.7255, 0.2048, 0.1183, 0.2258, 0.06351, 0.2258, 0.09091, 0.1783, 0.5962, 0.02519, 0.6765, 0.02519, 0.6364, 0.09469, 0.8182, 0.2202, 0.7781, 0.2897, 0.91, 0.229, 0.8668, 0.3045, 0.729, 0.2048, 0.7692, 0.1353, 0.8093, 0.2048, 0.7855, 0.1911, 0.8508, 0.1911, 0.8182, 0.2476, 0.2264, 0.1021, 0.2521, 0.1465, 0.2008, 0.1465, 0.3182, 0.2362, 0.2363, 0.2413, 0.2843, 0.1579, 0.5472, 0.2048, 0.5873, 0.1353, 0.6275, 0.2048, 0.5472, 0.1101, 0.6275, 0.1101, 0.5873, 0.1796, 0.3182, 0.2362, 0.2727, 0.3149, 0.2363, 0.2426, 0.1166, 0.2486, 0.09091, 0.293, 0.06524, 0.2486, 0.3636, 0.1575, 0.4091, 0.2362, 0.3182, 0.2362, 0.7657, 0.3298, 0.7815, 0.328, 0.8164, 0.2676, 0.7273, 0.2247, 0.6946, 0.2813, 0.8989, 0.3259, 0.9015, 0.3435, 0.8916, 0.3259, 0.1355, 0.2595, 0.1612, 0.304, 0.1099, 0.304, 0.2092, 0.3832, 0.1544, 0.3832, 0.1818, 0.3358, 0.4545, 0.3149, 0.4091, 0.3937, 0.3636, 0.3149, 0.6364, 0.06728, 0.669, 0.1238, 0.6037, 0.1238, 0.3022, 0.1236, 0.3616, 0.2243, 0.4055, 0.1353, 0.4456, 0.2048, 0.2851, 0.1631, 0.2826, 0.1643, 0.2908, 0.1785, 0.5455, 0.3149, 0.5, 0.3937, 0.4545, 0.3149, 0.4091, 0.3937, 0.3333, 0.3849, 0.3636, 0.3149, 0.1364, 0.07873, 0.09091, 0.1575, 0.171, 0.1512, 0.4091, 0.3937, 0.3636, 0.4724, 0.3333, 0.3838, 0.3636, 0.3149, 0.3343, 0.3855, 0.2727, 0.3149, 0.9471, 0.4065, 0.9091, 0.4724, 0.9116, 0.4045, 0.3182, 0.07873, 0.2843, 0.1579, 0.2384, 0.07873, 0.9015, 0.2864, 0.8989, 0.304, 0.8916, 0.304, 0.5378, 0.386, 0.5, 0.3937, 0.5455, 0.3149, 0.5962, 0.2897, 0.6364, 0.2202, 0.6765, 0.2897, 0.2386, 0.4053, 0.1818, 0.4724, 0.1438, 0.4065, 0.6782, 0.2928, 0.6381, 0.3623, 0.7273, 0.4051, 0.7547, 0.3576, 0.7501, 0.3418, 0.5357, 0.3825, 0.5455, 0.4724, 0.5, 0.3937, 0.6782, 0.3371, 0.6381, 0.2676, 0.7184, 0.2676, 0.1372, 0.1021, 0.1629, 0.1465, 0.1115, 0.1465, 0.5, 0.2362, 0.5455, 0.3149, 0.4545, 0.3149, 0.4091, 0.2362, 0.4545, 0.3149, 0.3636, 0.3149, 0.4091, 0.2362, 0.3636, 0.3149, 0.3182, 0.2362, 0.3182, 0.2362, 0.3636, 0.3149, 0.2727, 0.3149, 0.9381, 0.3844, 0.9215, 0.3855, 0.9204, 0.3538, 0.9381, 0.2454, 0.9204, 0.2761, 0.9215, 0.2443, 0.1612, 0.3259, 0.1355, 0.3703, 0.1099, 0.3259, 0.981, 0.3259, 0.9554, 0.3703, 0.9297, 0.3259, 0.7184, 0.3623, 0.6782, 0.2928, 0.6746, 0.3889, 0.6462, 0.332, 0.2727, 0.3149, 0.243, 0.3976, 0.1965, 0.3149, 0.7781, 0.2897, 0.7855, 0.1911, 0.9101, 0.2288, 0.5523, 0.2585, 0.5455, 0.3149, 0.5, 0.2362, 0.6381, 0.3623, 0.6782, 0.2928, 0.7184, 0.3623, 0.5, 0.2362, 0.4545, 0.3149, 0.4091, 0.2362, 0.5, 0.2362, 0.4091, 0.2362, 0.4545, 0.1575, 0.4545, 0.1575, 0.4091, 0.2362, 0.3636, 0.1575, 0.2367, 0.244, 0.2727, 0.3149, 0.1965, 0.3149, 0.2092, 0.2466, 0.1818, 0.2941, 0.1544, 0.2466, 0.1818, 0.1793, 0.2075, 0.2238, 0.1561, 0.2238, 0.9554, 0.2595, 0.981, 0.304, 0.9297, 0.304, 0.3182, 0.07873, 0.3636, 0.1575, 0.2855, 0.1586, 0.9204, 0.1972, 0.9366, 0.2252, 0.9215, 0.2261, 0.8164, 0.2676, 0.8164, 0.3511, 0.806, 0.3673, 0.7273, 0.4051, 0.6381, 0.3623, 0.6381, 0.2676, 0.7273, 0.2247, 0.6037, 0.1911, 0.669, 0.1911, 0.6364, 0.2476, 0.7273, 0.2521, 0.6872, 0.1827, 0.7674, 0.1827, 0.5498, 0.257, 0.5817, 0.3149, 0.5455, 0.3149, 0.4614, 0.101, 0.4545, 0.1575, 0.4091, 0.07873, 0.5046, 0.1783, 0.5523, 0.2614, 0.5, 0.2362, 0.4986, 0.1845, 0.5, 0.2362, 0.4545, 0.1575, 0.6946, 0.2813, 0.7273, 0.2247, 0.7599, 0.2813, 0.4091, 0.07873, 0.4545, 0.1575, 0.3636, 0.1575, 0.3636, 0.1575, 0.3182, 0.2362, 0.2854, 0.1573, 0.1249, 0.07873, 0.08511, 0.1474, 0.04545, 0.07873, 0.2521, 0.1684, 0.2264, 0.2129, 0.2008, 0.1684, 0.1629, 0.1684, 0.1372, 0.2129, 0.1115, 0.1684, 0.1238, 0.06569, 0.1249, 0.07873, 0.04545, 0.07873, 0.0703, 0.1684, 0.04463, 0.2129, 0.01896, 0.1684, 0.4589, 0.09958, 0.507, 0.1825, 0.4545, 0.1575, 0.8636, 0.07873, 0.857, 0.1353, 0.826, 0.07873, 0.8828, -0.01936, 0.8855, -0.0159, 0.8636, 0.07873, 0.826, 0.07873, 0.04545, 0.07873, 0.08511, 0.1474, -0.002502, 0.1464, 0.8981, 0.1525, 0.9096, 0.2286, 0.8678, 0.1396, 0.6453, 0.1101, 0.7255, 0.1101, 0.6854, 0.1796, 0.8182, 0.0, 0.7727, 0.07873, 0.8636, 0.07873, 0.7273, 0.1575, 0.6818, 0.07873, 0.6364, 0.1575, 0.09091, 0.0, 0.04545, 0.07873, 0.1364, 0.07873, 0.2727, 0.0, 0.2273, 0.07873, 0.3182, 0.07873, 0.4545, 0.0, 0.4091, 0.07873, 0.5, 0.07873, 0.5128, 0.2813, 0.5781, 0.2813, 0.5455, 0.2247, 0.9091, 0.1575, 0.8182, 0.1575, 0.8636, 0.2362, 0.1818, 0.1793, 0.1561, 0.2238, 0.2075, 0.2238, 0.3383, 0.2465, 0.3299, 0.2465, 0.3314, 0.2591, 0.5455, 0.2521, 0.5856, 0.1827, 0.5053, 0.1827, 0.7727, 0.2362, 0.7084, 0.1901, 0.7539, 0.2688, 0.9091, 0.1575, 0.8636, 0.2362, 0.9545, 0.2362, 0.1274, 0.2304, 0.04545, 0.2362, 0.08459, 0.304, 0.6364, 0.1575, 0.5909, 0.07873, 0.5913, 0.13, 0.4224, 0.3315, 0.3828, 0.2628, 0.4545, 0.2202, 0.4947, 0.2897, 0.9618, 0.3477, 0.9052, 0.3217, 0.8903, 0.3475, 0.3252, 0.1825, 0.2648, 0.06857, 0.3636, 0.1575, 0.3264, 0.09304, 0.5159, 0.4401, 0.544, 0.3913, 0.5727, 0.414, 0.5463, 0.4598, 0.4219, 0.1911, 0.4872, 0.1911, 0.4947, 0.2897, 0.4248, 0.2897, 0.4154, 0.2769, 0.4219, 0.1911, 0.4545, 0.2476, 0.4872, 0.1911, 0.1961, 0.3389, 0.1804, 0.3269, 0.1554, 0.3385, 0.5962, 0.2897, 0.6765, 0.2897, 0.6364, 0.2202, 0.5469, 0.3913, 0.575, 0.4401, 0.5446, 0.4598, 0.5182, 0.414, 0.8805, 0.4462, 0.9076, 0.4632, 0.9383, 0.41, 0.6346, 0.2676, 0.5455, 0.2247, 0.4563, 0.2676, 0.4563, 0.3511, 0.4667, 0.3673, 0.5455, 0.4051, 0.6346, 0.3623, 0.1832, 0.3913, 0.2114, 0.4401, 0.181, 0.4598, 0.1546, 0.414, 0.3001, 0.2258, 0.2727, 0.1783, 0.2453, 0.2258, 0.2984, 0.2486, 0.2471, 0.2486, 0.2727, 0.293, 0.9105, 0.3913, 0.9387, 0.4401, 0.9083, 0.4598, 0.8818, 0.414, 0.9545, 0.2362, 0.9093, 0.3039, 0.9937, 0.304, 0.5455, 0.2247, 0.5781, 0.2813, 0.5071, 0.3298, 0.4912, 0.328, 0.4563, 0.2676, 0.7069, 0.4348, 0.7476, 0.4348, 0.7273, 0.3996, 0.2867, 0.3212, 0.285, 0.322, 0.2852, 0.3239, 0.5945, 0.3371, 0.6346, 0.2676, 0.5544, 0.2676, 0.5544, 0.3623, 0.6346, 0.3623, 0.5945, 0.2928, 0.9545, 0.2362, 0.8636, 0.2362, 0.9098, 0.3042, 0.4528, 0.3505, 0.3843, 0.3505, 0.3844, 0.266, 0.4528, 0.2676, 0.5355, 0.351, 0.4563, 0.3511, 0.4563, 0.2676, 0.5365, 0.2676, 0.4528, 0.2676, 0.3274, 0.2942, 0.3709, 0.3898, 0.4528, 0.3505, 0.2281, 0.2595, 0.2024, 0.304, 0.2538, 0.304, 0.2417, 0.3259, 0.2214, 0.3259, 0.2326, 0.333, 0.1274, 0.231, 0.09091, 0.1575, 0.04545, 0.2362, 0.1275, 0.3248, 0.1073, 0.3248, 0.1103, 0.3315, 0.983, 0.3247, 0.963, 0.3247, 0.9797, 0.3313, 0.8636, 0.2362, 0.8524, 0.2435, 0.9064, 0.3061, 0.8636, 0.2362, 0.7727, 0.2362, 0.8575, 0.2493, 0.7727, 0.2362, 0.7539, 0.2688, 0.8723, 0.2664, 0.7084, 0.1901, 0.6364, 0.1575, 0.6176, 0.19, 0.7494, 0.3414, 0.7211, 0.3906, 0.6434, 0.3532, 0.6782, 0.2928, 0.4947, 0.2897, 0.4872, 0.1911, 0.4055, 0.1353, 0.3616, 0.2243, 0.4224, 0.3315, 0.5, 0.07873, 0.4091, 0.07873, 0.4545, 0.1129, 0.2092, 0.2466, 0.1544, 0.2466, 0.1818, 0.2941, 0.3075, 0.2767, 0.2978, 0.2934, 0.3078, 0.2893, 0.3182, 0.07873, 0.2273, 0.07873, 0.2809, 0.1489, 0.1729, 0.1517, 0.09091, 0.1575, 0.1269, 0.2314, 0.1355, 0.2595, 0.1099, 0.304, 0.1612, 0.304, 0.3196, 0.1954, 0.3261, 0.2238, 0.336, 0.2238, 0.09091, 0.1575, 0.0, 0.1575, 0.04545, 0.2362, 0.9052, 0.3217, 0.8409, 0.2619, 0.8903, 0.3475, 0.8636, 0.2362, 0.8182, 0.1575, 0.7727, 0.2362, 0.8182, 0.1575, 0.7273, 0.1575, 0.7727, 0.2362, 0.6782, 0.3371, 0.7184, 0.2676, 0.6381, 0.2676, 0.7273, 0.1575, 0.6364, 0.1575, 0.7136, 0.1871, 0.5, 0.07873, 0.4521, 0.1115, 0.5469, 0.112, 0.4635, 0.2048, 0.5437, 0.2048, 0.5036, 0.1353, 0.7273, 0.1575, 0.7084, 0.1841, 0.7727, 0.2362, 0.3654, 0.2048, 0.4456, 0.2048, 0.4055, 0.1353, 0.7781, 0.371, 0.6987, 0.3734, 0.8727, 0.267, 0.7539, 0.2688, 0.3182, 0.07873, 0.2802, 0.1485, 0.2895, 0.1538, 0.2521, 0.1684, 0.2008, 0.1684, 0.2264, 0.2129, 0.2273, 0.07873, 0.1813, 0.1469, 0.2831, 0.1476, 0.1364, 0.07873, 0.04545, 0.07873, 0.09091, 0.1575, 0.04545, 0.07873, 0.0, 0.1575, 0.09091, 0.1575, 0.6364, 0.1575, 0.5828, 0.1321, 0.6176, 0.19, 0.6364, 0.1575, 0.6818, 0.07873, 0.5909, 0.07873, 0.6818, 0.07873, 0.6364, 0.0, 0.5909, 0.07873, 0.8636, 0.07873, 0.8182, 0.1575, 0.9091, 0.1575, 0.8636, 0.07873, 0.7727, 0.07873, 0.8182, 0.1575, 0.7727, 0.07873, 0.7273, 0.1575, 0.8182, 0.1575, 0.4456, 0.1101, 0.438, 0.1575, 0.3636, 0.1575, 0.6275, 0.1101, 0.6198, 0.1575, 0.5455, 0.1575, 0.5455, 0.1575, 0.5826, 0.09304, 0.6364, 0.2202, 0.6736, 0.2505, 0.6364, 0.3149, 0.6364, 0.3149, 0.5992, 0.2505, 0.7255, 0.2048, 0.6364, 0.2476, 0.5472, 0.2048, 0.5472, 0.1101, 0.663, 0.1113, 0.5873, 0.1796, 0.5455, 0.1575, 0.5859, 0.08734, 0.5909, 0.07873, 0.4219, 0.1238, 0.4872, 0.1238, 0.3979, 0.02794, 0.4906, 0.02679, 0.5437, 0.1101, 0.5437, 0.2048, 0.4545, 0.2476, 0.3654, 0.2048, 0.3654, 0.1101, 0.4545, 0.06728, 0.6854, 0.1353, 0.7351, 0.2362, 0.6782, 0.3371, 0.5962, 0.2897, 0.6037, 0.1911, 0.6765, 0.2897, 0.5945, 0.3371, 0.5128, 0.2813, 0.5053, 0.1827, 0.5873, 0.1353, 0.669, 0.1911, 0.5036, 0.1353, 0.5856, 0.1827, 0.5781, 0.2813, 0.4691, 0.2897, 0.4219, 0.1911, 0.4691, 0.2897, 0.3977, 0.2907, 0.395, 0.2831, 0.4872, 0.1911, 0.4219, 0.1911, 0.6381, 0.2676, 0.7769, 0.297, 0.7273, 0.4051, 0.6381, 0.3623, 0.6346, 0.2676, 0.6346, 0.3623, 0.4965, 0.3328, 0.5455, 0.2247, 0.6782, 0.2928, 0.7209, 0.326, 0.6818, 0.3937, 0.6364, 0.3149, 0.8093, 0.1101, 0.8017, 0.1575, 0.7273, 0.1575, 0.7273, 0.1575, 0.7645, 0.09305, 0.6275, 0.1101, 0.6198, 0.1575, 0.5455, 0.1575, 0.7763, 0.2928, 0.7771, 0.3455, 0.7955, 0.343, 0.7709, 0.3861, 0.6364, 0.2202, 0.6736, 0.2505, 0.6364, 0.3149, 0.6265, 0.2978, 0.7692, 0.1796, 0.7273, 0.1575, 0.7678, 0.08734, 0.7727, 0.07873, 0.7861, 0.1018, 0.729, 0.1101, 0.8678, 0.1396, 0.8182, 0.2476, 0.729, 0.2048, 0.7255, 0.1101, 0.7255, 0.2048, 0.6364, 0.2476, 0.5472, 0.2048, 0.5472, 0.1101, 0.6364, 0.06728, 0.5873, 0.1796, 0.5885, 0.08299, 0.5937, 0.08363, 0.63, 0.1464, 0.6854, 0.1353, 0.7674, 0.1827, 0.7599, 0.2813, 0.6782, 0.3371, 0.5962, 0.2897, 0.6037, 0.1911, 0.6765, 0.2897, 0.5523, 0.2614, 0.5873, 0.1353, 0.669, 0.1911, 0.7855, 0.1911, 0.8182, 0.2476, 0.8678, 0.1396, 0.9099, 0.2282, 0.8524, 0.2795, 0.8182, 0.2202, 0.7362, 0.2676, 0.7704, 0.3269, 0.6946, 0.3486, 0.7273, 0.4051, 0.806, 0.3673, 0.8101, 0.3513, 0.7763, 0.2928, 0.7884, 0.4369, 0.6872, 0.4367, 0.7599, 0.3486, 0.6946, 0.3486, 0.6946, 0.3486, 0.7599, 0.3486, 0.7547, 0.3576, 0.7273, 0.4051, 0.4635, 0.2048, 0.5083, 0.2219, 0.5455, 0.1575, 0.419, 0.3264, 0.4528, 0.2676, 0.3842, 0.266, 0.6364, 0.2202, 0.5992, 0.2505, 0.6364, 0.3149, 0.6364, 0.3149, 0.6736, 0.2505, 0.5251, 0.4348, 0.5658, 0.4348, 0.5455, 0.3996, 0.457, 0.1115, 0.3654, 0.2048, 0.4545, 0.2476, 0.5437, 0.2048, 0.5962, 0.2897, 0.6782, 0.3371, 0.7084, 0.1901, 0.6765, 0.2897, 0.6176, 0.19, 0.5053, 0.1827, 0.5128, 0.2813, 0.5945, 0.3371, 0.5365, 0.2676, 0.5023, 0.3269, 0.4203, 0.2795, 0.4545, 0.2202, 0.3576, 0.2132, 0.3372, 0.2904, 0.4528, 0.2676, 0.419, 0.3264, 0.6434, 0.3532, 0.6499, 0.3623, 0.7184, 0.3623, 0.6782, 0.2928, 0.4172, 0.3356, 0.3629, 0.4296, 0.3134, 0.3217, 0.2989, 0.3473, 0.5781, 0.3486, 0.5455, 0.4051, 0.4667, 0.3673, 0.4626, 0.3513, 0.4964, 0.2928, 0.9618, 0.3477, 0.8903, 0.3475, 0.9211, 0.4563, 0.8375, 0.4587, 0.5945, 0.2928, 0.6346, 0.3623, 0.5455, 0.4051, 0.518, 0.3576, 0.5247, 0.3404, 0.2029, 0.3609, 0.14, 0.3603, 0.2534, 0.4598, 0.1152, 0.4578, 0.3406, 0.3601, 0.3867, 0.3601, 0.3924, 0.4356, 0.3348, 0.4356, 0.663, 0.1113, 0.7869, 0.1113, 0.6453, 0.2048, 0.7255, 0.2048, 0.5873, 0.1796, 0.6275, 0.1101, 0.5826, 0.09304, 0.5455, 0.1575, 0.5437, 0.1101, 0.4635, 0.1101, 0.4635, 0.2048, 0.5437, 0.2048, 0.6854, 0.1353, 0.6453, 0.2048, 0.7971, 0.1289, 0.7351, 0.2362, 0.6765, 0.2897, 0.6364, 0.2202, 0.5544, 0.2676, 0.5945, 0.3371, 0.5036, 0.1353, 0.4635, 0.2048, 0.5455, 0.2521, 0.5856, 0.1827, 0.6346, 0.2676, 0.5544, 0.2676, 0.5544, 0.3623, 0.6346, 0.3623, 0.6275, 0.1101, 0.5472, 0.1101, 0.5472, 0.2048, 0.6275, 0.2048, 0.3974, 0.02784, 0.4872, 0.07873, 0.4147, 0.07873, 0.4456, 0.1101, 0.3654, 0.1101, 0.3654, 0.2048, 0.4456, 0.2048, 0.6364, 0.2202, 0.5962, 0.2897, 0.6782, 0.3371, 0.7184, 0.2676, 0.6275, 0.2048, 0.5873, 0.1353, 0.5053, 0.1827, 0.5455, 0.2521, 0.4691, 0.2897, 0.4545, 0.3149, 0.3975, 0.2945, 0.3977, 0.2907, 0.7184, 0.2676, 0.6381, 0.2676, 0.6381, 0.3623, 0.7184, 0.3623, 0.7184, 0.3623, 0.6782, 0.2928, 0.6364, 0.3149, 0.6736, 0.3793, 0.5527, 0.4157, 0.5072, 0.337, 0.6346, 0.3623, 0.5945, 0.2928, 0.82, 0.4424, 0.6908, 0.445, 0.7599, 0.3486, 0.6946, 0.3486, 0.6946, 0.3486, 0.7273, 0.4051, 0.7769, 0.297, 0.8386, 0.4102, 0.6782, 0.2928, 0.6381, 0.3623, 0.7273, 0.4051, 0.7599, 0.3486, 0.5945, 0.3371, 0.6346, 0.2676, 0.5455, 0.2247, 0.5128, 0.2813, 0.5128, 0.2813, 0.5781, 0.2813, 0.5856, 0.1827, 0.5053, 0.1827, 0.4965, 0.3328, 0.4691, 0.2897, 0.5781, 0.2813, 0.5455, 0.2247, 0.6381, 0.2676, 0.6782, 0.3371, 0.7351, 0.2362, 0.766, 0.2928, 0.6364, 0.09469, 0.6765, 0.02519, 0.5934, 0.07447, 0.6331, 0.00571, 0.6364, 0.006429, 0.4219, 0.1911, 0.4545, 0.2476, 0.5437, 0.2048, 0.5036, 0.1353, 0.4055, 0.1353, 0.3654, 0.2048, 0.4545, 0.2476, 0.4872, 0.1911, 0.5962, 0.2897, 0.6765, 0.2897, 0.669, 0.1911, 0.6037, 0.1911, 0.6037, 0.1911, 0.6364, 0.2476, 0.7255, 0.2048, 0.6854, 0.1353, 0.5873, 0.1353, 0.5472, 0.2048, 0.6364, 0.2476, 0.669, 0.1911, 0.5036, 0.1796, 0.5437, 0.1101, 0.4545, 0.06728, 0.4219, 0.1238, 0.4545, 0.0, 0.4906, 0.02679, 0.3978, 0.02819, 0.3654, 0.1101, 0.4055, 0.1796, 0.4872, 0.1238, 0.4545, 0.06728, 0.5472, 0.1101, 0.5873, 0.1796, 0.6295, 0.05618, 0.663, 0.1113, 0.7692, 0.1796, 0.8093, 0.1101, 0.7645, 0.09305, 0.7273, 0.1575, 0.7255, 0.1101, 0.6453, 0.1101, 0.6453, 0.2048, 0.7255, 0.2048, 0.5873, 0.1796, 0.6275, 0.1101, 0.5455, 0.1575, 0.5885, 0.08299, 0.6854, 0.1353, 0.6453, 0.2048, 0.7273, 0.2521, 0.7674, 0.1827, 0.6765, 0.2897, 0.6364, 0.2202, 0.5817, 0.3149, 0.5498, 0.257, 0.7781, 0.2897, 0.8182, 0.2202, 0.8524, 0.2795, 0.8479, 0.2897, 0.7978, 0.3582, 0.7763, 0.2928, 0.8101, 0.3513, 0.8164, 0.2676, 0.7362, 0.2676, 0.7331, 0.3509, 0.8164, 0.3511, 0.3868, -0.01519, 0.3896, -0.01813, 0.4614, 0.1039, 0.4091, 0.07873, 0.8093, 0.1101, 0.729, 0.1101, 0.729, 0.2048, 0.8093, 0.2048, 0.6275, 0.1101, 0.5472, 0.1101, 0.5472, 0.2048, 0.6275, 0.2048, 0.8814, -0.02317, 0.8828, -0.01936, 0.826, 0.07873, 0.8182, 0.0, 0.781, 0.06442, 0.6364, 0.2202, 0.5962, 0.2897, 0.6782, 0.3371, 0.7184, 0.2676, 0.6275, 0.2048, 0.5873, 0.1353, 0.5523, 0.2614, 0.5046, 0.1783, 0.8182, 0.2202, 0.827, 0.2893, 0.813, 0.3074, 0.781, 0.2505, 0.8093, 0.2048, 0.7692, 0.1353, 0.6872, 0.1827, 0.7273, 0.2521, 0.7184, 0.2676, 0.6381, 0.2676, 0.6381, 0.3623, 0.7184, 0.3623, 0.5817, 0.3149, 0.5294, 0.3909, 0.5455, 0.3149, 0.7835, 0.4523, 0.7273, 0.4724, 0.6529, 0.4467, 0.7763, 0.2928, 0.7709, 0.386, 0.7337, 0.326, 0.6782, 0.2928, 0.7157, 0.322, 0.6771, 0.3913, 0.7815, 0.328, 0.7704, 0.3269, 0.7362, 0.2676, 0.8164, 0.2676, 0.6946, 0.2813, 0.7599, 0.2813, 0.7674, 0.1827, 0.6872, 0.1827, 0.6381, 0.2676, 0.6782, 0.3371, 0.7599, 0.2813, 0.7273, 0.2247, 0.8573, 0.2769, 0.7657, 0.3298, 0.6946, 0.2813, 0.6872, 0.1827, 0.7692, 0.1353, 0.8508, 0.1911, 0.7781, 0.2897, 0.8479, 0.2897, 0.8573, 0.2769, 0.8508, 0.1911, 0.7855, 0.1911, 0.7692, 0.1353, 0.729, 0.2048, 0.8182, 0.2476, 0.8508, 0.1911, 0.5962, 0.2897, 0.6765, 0.2897, 0.669, 0.1911, 0.6037, 0.1911, 0.6037, 0.1911, 0.6364, 0.2476, 0.7255, 0.2048, 0.6854, 0.1353, 0.5873, 0.1353, 0.5472, 0.2048, 0.6364, 0.2476, 0.669, 0.1911, 0.5472, 0.1101, 0.5873, 0.1796, 0.669, 0.1238, 0.6364, 0.06728, 0.6364, 0.06728, 0.6037, 0.1238, 0.6854, 0.1796, 0.7255, 0.1101, 0.6765, 0.02519, 0.5962, 0.02519, 0.6037, 0.1238, 0.669, 0.1238, 0.729, 0.1101, 0.7692, 0.1796, 0.826, 0.07873, 0.857, 0.1353, 0.5437, 0.2048, 0.4635, 0.2048, 0.5469, 0.112, 0.4521, 0.1115, 0.5945, 0.3371, 0.5544, 0.2676, 0.6364, 0.2202, 0.6765, 0.2897, 0.5856, 0.1827, 0.5455, 0.2521, 0.4635, 0.2048, 0.5036, 0.1353, 0.4545, 0.2202, 0.4221, 0.2475, 0.4523, 0.3071, 0.4588, 0.3071, 0.4917, 0.2505, 0.8903, 0.3475, 0.8409, 0.2619, 0.8552, 0.3483, 0.8182, 0.3149, 0.4964, 0.2928, 0.5314, 0.3517, 0.4917, 0.3676, 0.4597, 0.3122, 0.6346, 0.3623, 0.5544, 0.3623, 0.5544, 0.2676, 0.6346, 0.2676, 0.778, 0.3519, 0.8147, 0.3514, 0.7763, 0.2928, 0.5455, 0.3857, 0.516, 0.4118, 0.5432, 0.4646, 0.5477, 0.4646, 0.5749, 0.4118, 0.3915, 0.3513, 0.4322, 0.3513, 0.4118, 0.3161, 0.4091, 0.07873, 0.3148, 0.1069, 0.457, 0.1115, 0.7184, 0.2676, 0.6782, 0.3371, 0.5962, 0.2897, 0.6364, 0.2202, 0.5455, 0.2521, 0.5053, 0.1827, 0.6176, 0.19, 0.5828, 0.1321, 0.4203, 0.2795, 0.4248, 0.2897, 0.4947, 0.2897, 0.4545, 0.2202, 0.4456, 0.2048, 0.3654, 0.2048, 0.457, 0.1115, 0.3142, 0.1068, 0.7539, 0.2688, 0.6381, 0.2676, 0.6381, 0.3498, 0.7272, 0.3927, 0.7803, 0.3702, 0.4626, 0.3513, 0.5321, 0.3514, 0.4964, 0.2928, 0.8888, 0.4348, 0.9294, 0.4348, 0.9091, 0.3996, 0.5544, 0.3623, 0.5945, 0.2928, 0.6364, 0.3149, 0.5992, 0.3793, 0.1615, 0.4348, 0.2022, 0.4348, 0.1818, 0.3996, 0.3433, 0.4348, 0.384, 0.4348, 0.3636, 0.3996, 0.3651, 0.3913, 0.3932, 0.4401, 0.3628, 0.4598, 0.3364, 0.414, 0.5233, 0.3486, 0.518, 0.3576, 0.5455, 0.4051, 0.5781, 0.3486, 0.5233, 0.3486, 0.5781, 0.3486, 0.5847, 0.4351, 0.5167, 0.4351, 0.6946, 0.3486, 0.7492, 0.3461, 0.756, 0.4351, 0.6881, 0.4351, 0.4179, 0.2955, 0.3778, 0.3292, 0.4048, 0.3831, 0.4097, 0.3926, 0.4141, 0.385, 0.4545, 0.3149, 0.349, 0.359, 0.3636, 0.3843, 0.3782, 0.359, 0.4083, 0.3084, 0.4371, 0.3582, 0.3688, 0.391, 0.3458, 0.3511, 0.1535, 0.4448, 0.1832, 0.462, 0.2175, 0.4088, 0.2198, 0.3998, 0.7615, 0.443, 0.7506, 0.3937, 0.6875, 0.3937, 0.6818, 0.3937, 0.6861, 0.401, 0.7268, 0.4627, 0.7763, 0.2928, 0.7337, 0.326, 0.7654, 0.381, 0.7721, 0.3889, 0.7898, 0.3641, 0.6946, 0.3486, 0.72, 0.397, 0.7492, 0.3463, 0.7763, 0.2928, 0.8145, 0.3515, 0.7198, 0.3971, 0.6946, 0.3486, 0.5128, 0.2813, 0.5455, 0.2247, 0.6346, 0.2676, 0.5945, 0.3371, 0.5053, 0.1827, 0.5856, 0.1827, 0.5781, 0.2813, 0.5128, 0.2813, 0.4912, 0.328, 0.5023, 0.3269, 0.5365, 0.2676, 0.4563, 0.2676, 0.7184, 0.3623, 0.6499, 0.3623, 0.6381, 0.3498, 0.6381, 0.2676, 0.7184, 0.2676, 0.7539, 0.2688, 0.7084, 0.1901, 0.6782, 0.3371, 0.6381, 0.2676, 0.5036, 0.1353, 0.4219, 0.1911, 0.4154, 0.2769, 0.5071, 0.3298, 0.5781, 0.2813, 0.5856, 0.1827, 0.5036, 0.1353, 0.5437, 0.2048, 0.4545, 0.2476, 0.4219, 0.1911, 0.4872, 0.1911, 0.4545, 0.2476, 0.3654, 0.2048, 0.4055, 0.1353, 0.7084, 0.1901, 0.6176, 0.19, 0.6765, 0.2897, 0.5962, 0.2897, 0.7727, 0.07873, 0.8182, 0.1575, 0.8037, 0.1631, 0.1818, 0.1793, 0.1795, 0.1614, 0.1818, 0.1575, 0.1904, 0.1724, 0.1818, 0.4505, 0.1904, 0.4575, 0.1818, 0.4724, 0.2227, 0.06712, 0.2425, 0.07965, 0.2273, 0.07873, 0.2521, 0.1465, 0.2531, 0.1234, 0.2727, 0.1575, 0.2504, 0.1575, 0.1561, 0.2238, 0.1425, 0.2469, 0.1269, 0.2314, 0.2264, 0.2129, 0.2332, 0.2468, 0.2075, 0.2238, 0.3636, 0.3358, 0.3591, 0.3228, 0.3671, 0.3209, 0.1425, 0.383, 0.1561, 0.3937, 0.1364, 0.3937, 0.2075, 0.406, 0.2273, 0.3937, 0.2261, 0.3956, 0.2161, 0.413, 0.3893, 0.406, 0.391, 0.3937, 0.4091, 0.3937, 0.01896, 0.1684, 0.0192, 0.1907, 0.0, 0.1575, 0.1629, 0.1465, 0.1732, 0.1426, 0.1818, 0.1575, 0.1818, 0.1575, 0.1646, 0.1575, 0.09091, 0.293, 0.09951, 0.3, 0.09091, 0.3149, 0.09091, 0.3149, 0.08231, 0.3, 0.1372, 0.1021, 0.1335, 0.08371, 0.1364, 0.07873, 0.1475, 0.0981, 0.1115, 0.1465, 0.1115, 0.1684, 0.09091, 0.1783, 0.0703, 0.1684, 0.08511, 0.1474, 0.2521, 0.1465, 0.2843, 0.1579, 0.2521, 0.1684, 0.1372, 0.2129, 0.1561, 0.2238, 0.1544, 0.2466, 0.1355, 0.2595, 0.1166, 0.2486, 0.1183, 0.2258, 0.06524, 0.2486, 0.05664, 0.2556, 0.0458, 0.2368, 0.04545, 0.2362, 0.04676, 0.2362, 0.06351, 0.2362, 0.2264, 0.2129, 0.2367, 0.244, 0.2092, 0.2466, 0.2075, 0.2238, 0.9297, 0.304, 0.9315, 0.3149, 0.9245, 0.3149, 0.9091, 0.3149, 0.9116, 0.3107, 0.9287, 0.2809, 0.1612, 0.304, 0.1818, 0.2941, 0.1965, 0.3149, 0.1818, 0.3358, 0.1612, 0.3259, 0.9554, 0.3703, 0.9657, 0.3743, 0.9557, 0.3917, 0.9545, 0.3937, 0.9464, 0.3796, 0.1818, 0.1793, 0.1904, 0.1724, 0.1818, 0.1575, 0.983, 0.3247, 0.9942, 0.3268, 1.0, 0.3149, 0.9954, 0.3149, 0.2727, 0.293, 0.2641, 0.3, 0.2725, 0.3146, 0.2727, 0.3149, 0.2875, 0.2894, 0.2521, 0.1684, 0.2637, 0.1731, 0.2727, 0.1575, 0.2727, 0.1575, 0.1274, 0.2304, 0.1355, 0.2595, 0.1544, 0.2466, 0.1561, 0.2238, 0.3075, 0.2767, 0.3186, 0.2483, 0.3182, 0.2362, 0.3182, 0.2362, 0.317, 0.2382, 0.307, 0.2556, 0.2471, 0.2486, 0.2453, 0.2258, 0.2264, 0.2129, 0.2075, 0.2238, 0.2092, 0.2466, 0.2281, 0.2595, 0.963, 0.3247, 0.9111, 0.3149, 0.9091, 0.3149, 0.2214, 0.3259, 0.2042, 0.3149, 0.1841, 0.3149, 0.1818, 0.3149, 0.1818, 0.3149, 0.1873, 0.3184, 0.3936, 0.2827, 0.3822, 0.2777, 0.3826, 0.2769, 0.3826, 0.2769, 0.3882, 0.2798, 0.3928, 0.2823, 0.2404, 0.06633, 0.2293, 0.06616, 0.2294, 0.0656, 0.2354, 0.06554, 0.2388, 0.06609, 0.7955, 0.343, 0.8083, 0.332, 0.8083, 0.332, 0.8023, 0.3424, 0.9015, 0.2864, 0.9185, 0.2337, 0.9219, 0.2278, 0.9201, 0.2398, 0.8524, 0.2795, 0.8575, 0.2771, 0.8479, 0.2897, 0.7657, 0.3298, 0.7707, 0.3274, 0.7815, 0.328, 0.8164, 0.3511, 0.8083, 0.3513, 0.806, 0.3673, 0.9015, 0.3435, 0.9201, 0.3901, 0.9219, 0.402, 0.9184, 0.3958, 0.7599, 0.3486, 0.7512, 0.3486, 0.7526, 0.3559, 0.3196, 0.1954, 0.2935, 0.1286, 0.2968, 0.1438, 0.3843, 0.3505, 0.3897, 0.3623, 0.3881, 0.3623, 0.3839, 0.3623, 0.544, 0.3913, 0.5455, 0.3996, 0.5469, 0.3913, 0.5455, 0.3857, 0.5182, 0.414, 0.5162, 0.4218, 0.5152, 0.42, 0.5135, 0.4171, 0.3364, 0.414, 0.3344, 0.4218, 0.3334, 0.42, 0.3317, 0.4171, 0.1546, 0.414, 0.1526, 0.4218, 0.1516, 0.42, 0.1499, 0.4171, 0.5727, 0.414, 0.5774, 0.4171, 0.5757, 0.42, 0.5747, 0.4218, 0.4203, 0.2795, 0.4152, 0.2771, 0.4248, 0.2897, 0.5071, 0.3298, 0.502, 0.3274, 0.4912, 0.328, 0.3576, 0.2132, 0.3616, 0.2243, 0.336, 0.2238, 0.3383, 0.2465, 0.6434, 0.3532, 0.6371, 0.3508, 0.6499, 0.3623, 0.7211, 0.3906, 0.7198, 0.3971, 0.7272, 0.3927, 0.3134, 0.3217, 0.3149, 0.2989, 0.314, 0.297, 0.3131, 0.2987, 0.297, 0.3271, 0.3629, 0.4296, 0.3636, 0.3843, 0.3688, 0.391, 0.3709, 0.3898, 0.4371, 0.3582, 0.4322, 0.3513, 0.4528, 0.3505, 0.4563, 0.3511, 0.4644, 0.3513, 0.4667, 0.3673, 0.9083, 0.4598, 0.9041, 0.4638, 0.8987, 0.4544, 0.9387, 0.4401, 0.938, 0.4278, 0.9369, 0.4549, 0.5463, 0.4598, 0.5558, 0.4544, 0.5535, 0.4585, 0.5507, 0.4633, 0.5233, 0.3486, 0.5234, 0.3486, 0.5121, 0.3579, 0.5159, 0.4401, 0.511, 0.4374, 0.514, 0.4322, 0.5165, 0.4278, 0.8375, 0.4587, 0.886, 0.432, 0.8833, 0.4472, 0.8863, 0.4472, 0.2114, 0.4401, 0.2108, 0.4278, 0.2219, 0.4472, 0.2154, 0.4513, 0.9383, 0.41, 0.9448, 0.4105, 0.945, 0.4101, 0.9545, 0.3937, 0.9545, 0.3937, 0.9459, 0.399, 0.1152, 0.4578, 0.1565, 0.4303, 0.156, 0.4472, 0.1578, 0.4472, 0.3932, 0.4401, 0.3926, 0.4278, 0.3953, 0.4326, 0.3981, 0.4374, 0.3867, 0.3601, 0.3782, 0.3486, 0.3963, 0.3486, 0.3972, 0.3614, 0.2029, 0.3609, 0.2187, 0.3593, 0.2272, 0.3495, 0.2272, 0.3495, 0.2266, 0.3495, 0.1959, 0.3492, 0.4083, 0.3084, 0.4171, 0.3005, 0.4226, 0.3099, 0.3458, 0.3511, 0.34, 0.3642, 0.3378, 0.3604, 0.3354, 0.3562, 0.3348, 0.4356, 0.3433, 0.4472, 0.3378, 0.4472, 0.3339, 0.4472, 0.575, 0.4401, 0.5744, 0.4278, 0.5802, 0.4379, 0.1269, 0.2314, 0.1692, 0.1575, 0.1818, 0.1793, 0.1561, 0.2238, 0.9478, 0.3844, 0.9911, 0.3091, 0.9978, 0.3188, 0.9585, 0.3868, 0.1692, 0.1575, 0.1239, 0.07941, 0.1475, 0.0981, 0.1732, 0.1426, 0.2008, 0.1465, 0.2521, 0.1465, 0.2521, 0.1684, 0.2008, 0.1684, 0.08146, 0.3101, 0.1274, 0.2304, 0.1425, 0.2469, 0.1032, 0.3149, 0.2008, 0.1684, 0.2264, 0.2129, 0.2075, 0.2238, 0.1818, 0.1793, 0.9015, 0.4715, 0.948, 0.3831, 0.9434, 0.413, 0.9177, 0.4575, 0.1818, 0.4505, 0.2075, 0.406, 0.2161, 0.413, 0.1904, 0.4575, 0.3636, 0.4505, 0.3893, 0.406, 0.4091, 0.3937, 0.3657, 0.4688, 0.3893, 0.406, 0.338, 0.406, 0.3362, 0.3832, 0.391, 0.3832, 0.391, 0.3832, 0.3636, 0.3358, 0.3775, 0.3149, 0.4194, 0.3893, 0.3089, 0.3858, 0.3487, 0.3168, 0.3636, 0.3358, 0.3362, 0.3832, 0.2075, 0.406, 0.1561, 0.406, 0.1425, 0.383, 0.2273, 0.3833, 0.2332, 0.2468, 0.1425, 0.2469, 0.1561, 0.2238, 0.2075, 0.2238, 0.2264, 0.2129, 0.2521, 0.1684, 0.2813, 0.1646, 0.2332, 0.2468, 0.2521, 0.1465, 0.2264, 0.1021, 0.2438, 0.08796, 0.2615, 0.1186, 0.1115, 0.1465, 0.1629, 0.1465, 0.1629, 0.1684, 0.1115, 0.1684, 0.1372, 0.2129, 0.1629, 0.1684, 0.1818, 0.1793, 0.1561, 0.2238, 0.06524, 0.2486, 0.09091, 0.293, 0.08231, 0.3, 0.05664, 0.2556, 0.9297, 0.304, 0.981, 0.304, 0.981, 0.3259, 0.9297, 0.3259, 0.9554, 0.3703, 0.981, 0.3259, 0.9914, 0.3298, 0.9657, 0.3743, 0.1629, 0.1465, 0.1372, 0.1021, 0.1475, 0.0981, 0.1732, 0.1426, -0.002502, 0.1464, 0.08511, 0.1474, 0.0703, 0.1684, 0.01896, 0.1684, 0.2008, 0.1465, 0.2521, 0.1465, 0.2521, 0.1684, 0.2008, 0.1684, 0.09091, 0.293, 0.1166, 0.2486, 0.1355, 0.2595, 0.1099, 0.304, 0.01896, 0.1684, 0.04463, 0.2129, 0.03537, 0.2187, 0.0192, 0.1907, 0.2008, 0.1684, 0.2264, 0.2129, 0.2075, 0.2238, 0.1818, 0.1793, 0.1099, 0.304, 0.1612, 0.304, 0.1612, 0.3259, 0.1099, 0.3259, 0.2386, 0.4053, 0.1438, 0.4065, 0.1544, 0.3832, 0.2092, 0.3832, 0.2092, 0.3832, 0.1818, 0.3358, 0.1965, 0.3149, 0.243, 0.3976, 0.1355, 0.3703, 0.1612, 0.3259, 0.1818, 0.3358, 0.1544, 0.3832, 0.9381, 0.3844, 0.9204, 0.3538, 0.9297, 0.3259, 0.9554, 0.3703, 0.2367, 0.244, 0.1965, 0.3149, 0.1818, 0.2941, 0.2092, 0.2466, 0.2092, 0.2466, 0.1544, 0.2466, 0.1561, 0.2238, 0.2075, 0.2238, 0.1612, 0.304, 0.1355, 0.2595, 0.1544, 0.2466, 0.1818, 0.2941, 0.9554, 0.2595, 0.9297, 0.304, 0.9204, 0.2761, 0.9381, 0.2454, 0.2264, 0.2129, 0.2521, 0.1684, 0.2843, 0.1579, 0.2363, 0.2413, 0.1166, 0.2486, 0.06524, 0.2486, 0.06351, 0.2258, 0.1183, 0.2258, 0.1183, 0.2258, 0.09091, 0.1783, 0.1115, 0.1684, 0.1372, 0.2129, 0.04463, 0.2129, 0.0703, 0.1684, 0.09091, 0.1783, 0.06351, 0.2258, 0.2521, 0.1465, 0.2264, 0.1021, 0.2384, 0.07873, 0.2843, 0.1579, 0.1372, 0.1021, 0.1115, 0.1465, 0.08511, 0.1474, 0.1249, 0.07873, 0.1561, 0.2238, 0.1818, 0.1793, 0.1729, 0.1517, 0.1269, 0.2314, 0.2281, 0.2595, 0.2538, 0.304, 0.2727, 0.293, 0.2471, 0.2486, 0.963, 0.3247, 0.983, 0.3247, 0.9937, 0.304, 0.9093, 0.3039, 0.2214, 0.3259, 0.2417, 0.3259, 0.2538, 0.304, 0.2024, 0.304, 0.2008, 0.1684, 0.2521, 0.1684, 0.2831, 0.1476, 0.1813, 0.1469, 0.1099, 0.304, 0.1355, 0.2595, 0.1274, 0.2304, 0.08459, 0.304, 0.2978, 0.2934, 0.3075, 0.2767, 0.2984, 0.2486, 0.2727, 0.293, 0.1818, 0.1793, 0.2075, 0.2238, 0.2264, 0.2129, 0.2008, 0.1684, 0.1073, 0.3248, 0.1275, 0.3248, 0.1612, 0.304, 0.1099, 0.304, 0.2092, 0.2466, 0.1818, 0.2941, 0.2024, 0.304, 0.2281, 0.2595, 0.2075, 0.2238, 0.1561, 0.2238, 0.1544, 0.2466, 0.2092, 0.2466, 0.1818, 0.2941, 0.1544, 0.2466, 0.1355, 0.2595, 0.1612, 0.304, 0.3001, 0.2258, 0.2453, 0.2258, 0.2471, 0.2486, 0.2984, 0.2486, 0.2908, 0.1785, 0.2826, 0.1643, 0.2727, 0.1783, 0.3001, 0.2258, 0.2453, 0.2258, 0.2727, 0.1783, 0.2521, 0.1684, 0.2264, 0.2129, 0.7955, 0.343, 0.7771, 0.3455, 0.7362, 0.3623, 0.8083, 0.332, 0.8524, 0.2795, 0.7704, 0.3269, 0.7657, 0.3298, 0.8573, 0.2769, 0.7599, 0.3486, 0.6872, 0.4367, 0.66, 0.4483, 0.7579, 0.3506, 0.3844, 0.266, 0.3843, 0.3505, 0.3725, 0.3542, 0.3725, 0.2676, 0.4917, 0.3676, 0.5314, 0.3517, 0.5365, 0.3623, 0.4956, 0.3779, 0.5727, 0.414, 0.544, 0.3913, 0.5455, 0.3857, 0.5749, 0.4118, 0.5469, 0.3913, 0.5182, 0.414, 0.516, 0.4118, 0.5455, 0.3857, 0.3651, 0.3913, 0.3364, 0.414, 0.3296, 0.4054, 0.3605, 0.3803, 0.1832, 0.3913, 0.1546, 0.414, 0.1478, 0.4054, 0.1786, 0.3803, 0.9105, 0.3913, 0.8818, 0.414, 0.8751, 0.4054, 0.9059, 0.3803, 0.4203, 0.2795, 0.5023, 0.3269, 0.5071, 0.3298, 0.4154, 0.2769, 0.3576, 0.2132, 0.419, 0.3264, 0.4224, 0.3315, 0.3616, 0.2243, 0.6434, 0.3532, 0.7211, 0.3906, 0.7272, 0.3927, 0.6381, 0.3498, 0.7198, 0.3971, 0.8145, 0.3515, 0.7803, 0.3702, 0.7272, 0.3927, 0.3134, 0.3217, 0.3629, 0.4296, 0.3709, 0.3898, 0.3274, 0.2942, 0.3688, 0.391, 0.4371, 0.3582, 0.4528, 0.3505, 0.3709, 0.3898, 0.9083, 0.4598, 0.9387, 0.4401, 0.9369, 0.4549, 0.9091, 0.4724, 0.5159, 0.4401, 0.5463, 0.4598, 0.5431, 0.4709, 0.5083, 0.449, 0.756, 0.4351, 0.7492, 0.3461, 0.7599, 0.3486, 0.7668, 0.4394, 0.5233, 0.3486, 0.5167, 0.4351, 0.5059, 0.4401, 0.5128, 0.3486, 0.9618, 0.3477, 0.8375, 0.4587, 0.8801, 0.4373, 0.9553, 0.3701, 0.181, 0.4598, 0.2114, 0.4401, 0.2154, 0.4513, 0.1883, 0.4683, 0.2534, 0.4598, 0.14, 0.3603, 0.1346, 0.3705, 0.2107, 0.4373, 0.2029, 0.3609, 0.1152, 0.4578, 0.1508, 0.4368, 0.2187, 0.3593, 0.3628, 0.4598, 0.3932, 0.4401, 0.4008, 0.449, 0.3695, 0.4687, 0.3924, 0.4356, 0.3867, 0.3601, 0.3972, 0.3614, 0.4032, 0.4401, 0.4172, 0.3356, 0.2989, 0.3473, 0.2913, 0.3589, 0.3839, 0.3498, 0.4083, 0.3084, 0.3458, 0.3511, 0.3362, 0.345, 0.4127, 0.2928, 0.3406, 0.3601, 0.3348, 0.4356, 0.324, 0.4408, 0.3306, 0.3535, 0.5446, 0.4598, 0.575, 0.4401, 0.5856, 0.4472, 0.5485, 0.4705, 0.7978, 0.3582, 0.8101, 0.3513, 0.8164, 0.3511, 0.7331, 0.3509, 0.8916, 0.3259, 0.9015, 0.3435, 0.9184, 0.3958, 0.8827, 0.3324, 0.9015, 0.2864, 0.8916, 0.304, 0.8668, 0.3045, 0.91, 0.229, 0.7835, 0.4523, 0.6529, 0.4467, 0.6872, 0.4367, 0.7884, 0.4369, 0.419, 0.3264, 0.3842, 0.266, 0.3828, 0.2628, 0.4224, 0.3315, 0.8147, 0.3514, 0.778, 0.3519, 0.6987, 0.3734, 0.7781, 0.371, 0.8552, 0.3483, 0.8409, 0.2619, 0.8289, 0.2427, 0.8554, 0.3793, 0.4322, 0.3513, 0.3915, 0.3513, 0.3843, 0.3505, 0.4528, 0.3505, 0.5251, 0.4348, 0.5455, 0.3996, 0.544, 0.3913, 0.5159, 0.4401, 0.7273, 0.3996, 0.7476, 0.4348, 0.7615, 0.437, 0.7332, 0.3879, 0.3915, 0.3513, 0.4118, 0.3161, 0.4127, 0.2928, 0.3784, 0.3521, 0.3196, 0.1954, 0.336, 0.2238, 0.3616, 0.2243, 0.3022, 0.1236, 0.5321, 0.3514, 0.4626, 0.3513, 0.4563, 0.3511, 0.5355, 0.351, 0.9091, 0.3996, 0.9294, 0.4348, 0.9387, 0.4401, 0.9105, 0.3913, 0.7069, 0.4348, 0.7273, 0.3996, 0.7214, 0.3879, 0.693, 0.437, 0.1818, 0.3996, 0.2022, 0.4348, 0.2114, 0.4401, 0.1832, 0.3913, 0.8888, 0.4348, 0.9091, 0.3996, 0.9032, 0.3879, 0.8749, 0.437, 0.3636, 0.3996, 0.384, 0.4348, 0.3932, 0.4401, 0.3651, 0.3913, 0.1615, 0.4348, 0.1818, 0.3996, 0.1759, 0.3879, 0.1476, 0.437, 0.5455, 0.3996, 0.5658, 0.4348, 0.575, 0.4401, 0.5469, 0.3913, 0.3433, 0.4348, 0.3636, 0.3996, 0.3577, 0.3879, 0.3294, 0.437, 0.5658, 0.4348, 0.5251, 0.4348, 0.5167, 0.4351, 0.5847, 0.4351, 0.349, 0.359, 0.3782, 0.359, 0.3867, 0.3601, 0.3406, 0.3601, 0.384, 0.4348, 0.3433, 0.4348, 0.3348, 0.4356, 0.3924, 0.4356, 0.4118, 0.3161, 0.4322, 0.3513, 0.4371, 0.3582, 0.4083, 0.3084, 0.3636, 0.3843, 0.349, 0.359, 0.3458, 0.3511, 0.3688, 0.391, 0.3782, 0.359, 0.3636, 0.3843, 0.3629, 0.4296, 0.4172, 0.3356, 0.2867, 0.3212, 0.2852, 0.3239, 0.2989, 0.3473, 0.3134, 0.3217, 0.1961, 0.3389, 0.1554, 0.3385, 0.14, 0.3603, 0.2029, 0.3609, 0.2022, 0.4348, 0.1615, 0.4348, 0.1152, 0.4578, 0.2534, 0.4598, 0.9294, 0.4348, 0.8888, 0.4348, 0.8375, 0.4587, 0.9211, 0.4563, 0.7476, 0.4348, 0.7069, 0.4348, 0.6881, 0.4351, 0.756, 0.4351, 0.7492, 0.3463, 0.72, 0.397, 0.7211, 0.3906, 0.7494, 0.3414, 0.3383, 0.2465, 0.3314, 0.2591, 0.3372, 0.2904, 0.3576, 0.2132, 0.2615, 0.1186, 0.2603, 0.08689, 0.2697, 0.07598, 0.2727, 0.1575, 0.2603, 0.08689, 0.2438, 0.08796, 0.2273, 0.07873, 0.2697, 0.07598, 0.3508, 0.3151, 0.3785, 0.2741, 0.3868, 0.2802, 0.3668, 0.3102, 0.2404, 0.06633, 0.2384, 0.07873, 0.2273, 0.0785, 0.2293, 0.06616, 0.9215, 0.2443, 0.9204, 0.2761, 0.9095, 0.3046, 0.9101, 0.2881, 0.8989, 0.3259, 0.8916, 0.3259, 0.8916, 0.304, 0.8989, 0.304, 0.9204, 0.3538, 0.9215, 0.3855, 0.9101, 0.3418, 0.9095, 0.3253, 0.9204, 0.1972, 0.9215, 0.2261, 0.912, 0.2359, 0.9091, 0.1575, 0.9381, 0.2454, 0.9215, 0.2443, 0.9227, 0.2341, 0.9378, 0.2351, 0.9215, 0.3855, 0.9381, 0.3844, 0.9485, 0.394, 0.913, 0.3963, 0.2826, 0.1643, 0.2851, 0.1631, 0.2852, 0.1516, 0.275, 0.1564, 0.3261, 0.2238, 0.3196, 0.1954, 0.2968, 0.1438, 0.3013, 0.1633, 0.3299, 0.2465, 0.3383, 0.2465, 0.336, 0.2238, 0.3261, 0.2238, 0.8409, 0.2619, 0.9052, 0.3217, 0.903, 0.3092, 0.8284, 0.2402, 0.3075, 0.2767, 0.3078, 0.2893, 0.319, 0.2615, 0.3186, 0.2483, 0.285, 0.322, 0.2867, 0.3212, 0.3064, 0.3004, 0.2976, 0.3041, 0.2417, 0.3259, 0.2326, 0.333, 0.2646, 0.3212, 0.2663, 0.3199, 0.9797, 0.3313, 0.963, 0.3247, 0.9091, 0.3149, 0.9689, 0.3384, 0.1554, 0.3385, 0.1804, 0.3269, 0.137, 0.3357, 0.1209, 0.3431, 0.983, 0.3247, 0.9797, 0.3313, 0.9909, 0.3334, 0.9942, 0.3268, 0.2326, 0.333, 0.2214, 0.3259, 0.1873, 0.3184, 0.2046, 0.3294, 0.1239, 0.07941, 0.1692, 0.1575, 0.09091, 0.1575])
me_icosphere.use_remesh_preserve_volume = False
me_icosphere.use_remesh_preserve_attributes = False
me_icosphere.use_mirror_vertex_groups = False
me_icosphere.update()

# ---- objects
ob_icosphere = bpy.data.objects.new('Icosphere', me_icosphere)

# ---- transforms, parenting, visibility, modifiers, constraints
ob_icosphere.location = (0.0, 0.0, 0.0)
ob_icosphere.lineart.crease_threshold = 0.0

# ---- collection membership
col_collection.objects.link(ob_icosphere)

# ---- scene / render settings (as saved in the file)
scene.frame_start = 1; scene.frame_end = 250; scene.frame_set(1)
scene.render.engine = 'BLENDER_EEVEE_NEXT'
scene.cycles.use_denoising = False
scene.cycles.samples = 128
scene.cycles.sampling_pattern = 'TABULATED_SOBOL'
scene.cycles.use_adaptive_sampling = False
scene.cycles.use_light_tree = False
scene.view_settings.view_transform = 'Filmic'
bpy.context.view_layer.update()

# ---- added for rendering (the .blend has no active camera and no usable light): camera, sun
cam_auto = bpy.data.cameras.new('AutoCamera')
cam_auto.lens = 50.0
cam_auto.sensor_width = 36.0
cam_auto.clip_end = 1000.0
ob_auto_camera = bpy.data.objects.new('AutoCamera', cam_auto)
scene.collection.objects.link(ob_auto_camera)
ob_auto_camera.location = (3.31026, -4.01613, 2.648)
ob_auto_camera.rotation_euler = (1.09748, -7.21219e-08, 0.694738)
scene.camera = ob_auto_camera
light_auto_sun = bpy.data.lights.new('AutoSun', 'SUN')
light_auto_sun.energy = 3.0
light_auto_sun.angle = 0.0523599
ob_auto_sun = bpy.data.objects.new('AutoSun', light_auto_sun)
scene.collection.objects.link(ob_auto_sun)
ob_auto_sun.rotation_euler = (0.872665, 0.174533, 0.523599)
bpy.context.view_layer.update()
